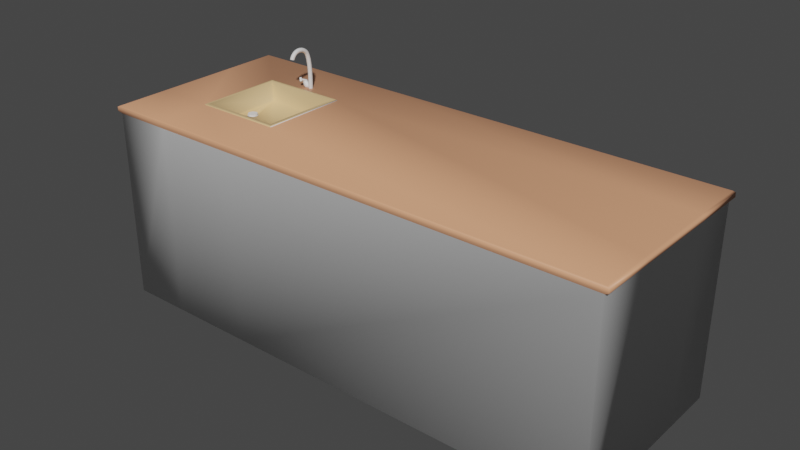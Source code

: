# Source: kitchen_unit.blend  (saved by Blender 2.80.54; exported with 4.5.12 LTS)
import bpy
from mathutils import Matrix  # noqa: F401  (used for matrix-valued properties, if any)

bpy.ops.wm.read_factory_settings(use_empty=True)
scene = bpy.context.scene
scene.name = 'Scene'

# ---- collections
col_collection = bpy.data.collections.new('Collection'); scene.collection.children.link(col_collection)

# ---- materials (node trees are filled in below, after node groups)
mat_kitchenunittop = bpy.data.materials.new('KitchenUnitTop')
mat_kitchenunittop.alpha_threshold = 0.0
mat_kitchenunittop.use_transparent_shadow = False
mat_kitchenunittop.roughness = 0.5
mat_kitchenunittop.line_color = (0.0, 0.0, 0.0, 1.0)
mat_kitchenunitbottom = bpy.data.materials.new('KitchenUnitBottom')
mat_kitchenunitbottom.use_transparent_shadow = False
mat_kitchenunitbottom.roughness = 0.25
mat_washbasin = bpy.data.materials.new('WashBasin')
mat_washbasin.use_transparent_shadow = False
mat_washbasin.roughness = 0.25
mat_armature = bpy.data.materials.new('Armature')
mat_armature.use_transparent_shadow = False
mat_armature.roughness = 0.25

# ---- material node trees
mat_kitchenunittop.use_nodes = True; mat_kitchenunittop.node_tree.nodes.clear()
_N = mat_kitchenunittop.node_tree.nodes; _L = mat_kitchenunittop.node_tree.links
n0 = _N.new('ShaderNodeOutputMaterial'); n0.name = 'Material Output'; n0.location = (300, 300)
n1 = _N.new('ShaderNodeBsdfPrincipled'); n1.name = 'Principled BSDF'; n1.location = (10, 300)
n1.distribution = 'GGX'
n1.subsurface_method = 'BURLEY'
n1.inputs[0].default_value = (0.8, 0.3707, 0.2039, 1.0)
n1.inputs[3].default_value = 1.45
_L.new(n1.outputs[0], n0.inputs[0])
n0.is_active_output = True
mat_kitchenunitbottom.use_nodes = True; mat_kitchenunitbottom.node_tree.nodes.clear()
_N = mat_kitchenunitbottom.node_tree.nodes; _L = mat_kitchenunitbottom.node_tree.links
n0 = _N.new('ShaderNodeOutputMaterial'); n0.name = 'Material Output'; n0.location = (300, 300)
n1 = _N.new('ShaderNodeBsdfPrincipled'); n1.name = 'Principled BSDF'; n1.location = (10, 300)
n1.distribution = 'GGX'
n1.subsurface_method = 'BURLEY'
n1.inputs[3].default_value = 1.45
_L.new(n1.outputs[0], n0.inputs[0])
n0.is_active_output = True
mat_washbasin.use_nodes = True; mat_washbasin.node_tree.nodes.clear()
_N = mat_washbasin.node_tree.nodes; _L = mat_washbasin.node_tree.links
n0 = _N.new('ShaderNodeOutputMaterial'); n0.name = 'Material Output'; n0.location = (300, 300)
n1 = _N.new('ShaderNodeBsdfPrincipled'); n1.name = 'Principled BSDF'; n1.location = (10, 300)
n1.distribution = 'GGX'
n1.subsurface_method = 'BURLEY'
n1.inputs[0].default_value = (0.8, 0.5384, 0.2642, 1.0)
n1.inputs[3].default_value = 1.45
_L.new(n1.outputs[0], n0.inputs[0])
n0.is_active_output = True
mat_armature.use_nodes = True; mat_armature.node_tree.nodes.clear()
_N = mat_armature.node_tree.nodes; _L = mat_armature.node_tree.links
n0 = _N.new('ShaderNodeOutputMaterial'); n0.name = 'Material Output'; n0.location = (300, 300)
n1 = _N.new('ShaderNodeBsdfPrincipled'); n1.name = 'Principled BSDF'; n1.location = (10, 300)
n1.distribution = 'GGX'
n1.subsurface_method = 'BURLEY'
n1.inputs[3].default_value = 1.45
_L.new(n1.outputs[0], n0.inputs[0])
n0.is_active_output = True

# ---- world
world_world = bpy.data.worlds.new('World'); scene.world = world_world
world_world.use_nodes = True; world_world.node_tree.nodes.clear()
_N = world_world.node_tree.nodes; _L = world_world.node_tree.links
n0 = _N.new('ShaderNodeOutputWorld'); n0.name = 'World Output'; n0.location = (300, 300)
n1 = _N.new('ShaderNodeBackground'); n1.name = 'Background'; n1.location = (10, 300)
n1.inputs[0].default_value = (0.05088, 0.05088, 0.05088, 1.0)
_L.new(n1.outputs[0], n0.inputs[0])
n0.is_active_output = True
world_world.color = (0.05088, 0.05088, 0.05088)
world_world.use_sun_shadow = False
world_world.sun_shadow_jitter_overblur = 0.0

# ---- meshes
me_cube = bpy.data.meshes.new('Cube')
me_cube.from_pydata([(1.0, 1.0, 1.0), (1.0, 1.0, -1.0), (1.0, -1.0, 1.0), (1.0, -1.0, -1.0), (-1.0, 1.0, 1.0), (-1.0, 1.0, -1.0), (-1.0, -1.0, 1.0), (-1.0, -1.0, -1.0), (1.015, 1.015, -1.023), (1.015, -1.015, -1.023), (-1.015, 1.015, -1.023), (-1.015, -1.015, -1.023), (1.015, 1.015, -1.067), (1.015, -1.015, -1.067), (-1.015, 1.015, -1.067), (-1.015, -1.015, -1.067), (1.006, 1.006, -1.078), (1.006, -1.006, -1.078), (-1.006, 1.006, -1.078), (-1.006, -1.006, -1.078), (0.7726, 1.0, -1.0), (0.4394, 1.0, -1.0), (0.7726, -1.0, 1.0), (0.4394, -1.0, 1.0), (0.4394, -1.0, -1.0), (0.7726, -1.0, -1.0), (0.4394, 1.0, 1.0), (0.7726, 1.0, 1.0), (0.7841, 1.015, -1.023), (0.441, 1.015, -1.023), (0.441, -1.015, -1.023), (0.7841, -1.015, -1.023), (0.7841, 1.015, -1.067), (0.441, 1.015, -1.067), (0.441, -1.015, -1.067), (0.7841, -1.015, -1.067), (0.7771, 1.006, -1.078), (0.44, 1.006, -1.078), (0.44, -1.006, -1.078), (0.7771, -1.006, -1.078), (-1.0, 0.455, -1.0), (-1.0, -0.455, -1.0), (1.0, 0.455, 1.0), (1.0, -0.455, 1.0), (-1.0, -0.455, 1.0), (-1.0, 0.455, 1.0), (1.0, -0.455, -1.0), (1.0, 0.455, -1.0), (-1.015, 0.46, -1.023), (-1.015, -0.46, -1.023), (1.015, -0.46, -1.023), (1.015, 0.46, -1.023), (-1.015, 0.46, -1.067), (-1.015, -0.46, -1.067), (1.015, -0.46, -1.067), (1.015, 0.46, -1.067), (-1.006, 0.457, -1.078), (-1.006, -0.457, -1.078), (1.006, -0.457, -1.078), (1.006, 0.457, -1.078), (0.44, 0.457, -1.078), (0.44, -0.457, -1.078), (0.7771, 0.457, -1.078), (0.7771, -0.457, -1.078), (0.7726, 0.455, 1.0), (0.7726, -0.455, 1.0), (0.4394, 0.455, 1.0), (0.4394, -0.455, 1.0), (0.44, 0.457, -1.085), (0.44, -0.457, -1.085), (0.7771, 0.457, -1.085), (0.7771, -0.457, -1.085), (0.4424, 0.4504, -1.087), (0.4424, -0.4504, -1.087), (0.7747, 0.4504, -1.087), (0.7747, -0.4504, -1.087), (0.4542, 0.4185, -1.087), (0.4542, -0.4185, -1.087), (0.7629, 0.4185, -1.087), (0.7629, -0.4185, -1.087), (0.4542, 0.4185, -0.8748), (0.4542, -0.4185, -0.8748), (0.7629, 0.4185, -0.8748), (0.7629, -0.4185, -0.8748)], [], [(67, 44, 6, 23), (24, 23, 6, 7), (40, 45, 4, 5), (20, 1, 8, 28), (46, 43, 2, 3), (20, 27, 0, 1), (48, 10, 14, 52), (24, 7, 11, 30), (40, 5, 10, 48), (46, 3, 9, 50), (54, 13, 17, 58), (50, 9, 13, 54), (28, 8, 12, 32), (30, 11, 15, 34), (63, 58, 17, 39), (32, 12, 16, 36), (34, 15, 19, 38), (52, 14, 18, 56), (13, 35, 39, 17), (35, 34, 38, 39), (14, 33, 37, 18), (33, 32, 36, 37), (57, 61, 38, 19), (61, 63, 39, 38), (9, 31, 35, 13), (31, 30, 34, 35), (10, 29, 33, 14), (29, 28, 32, 33), (3, 25, 31, 9), (25, 24, 30, 31), (5, 4, 26, 21), (21, 26, 27, 20), (5, 21, 29, 10), (21, 20, 28, 29), (3, 2, 22, 25), (25, 22, 23, 24), (43, 65, 22, 2), (65, 67, 23, 22), (27, 26, 66, 64), (64, 66, 67, 65), (0, 27, 64, 42), (42, 64, 65, 43), (37, 36, 62, 60), (63, 61, 69, 71), (18, 37, 60, 56), (56, 60, 61, 57), (15, 53, 57, 19), (53, 52, 56, 57), (36, 16, 59, 62), (62, 59, 58, 63), (8, 51, 55, 12), (51, 50, 54, 55), (12, 55, 59, 16), (55, 54, 58, 59), (1, 47, 51, 8), (47, 46, 50, 51), (7, 41, 49, 11), (41, 40, 48, 49), (11, 49, 53, 15), (49, 48, 52, 53), (1, 0, 42, 47), (47, 42, 43, 46), (7, 6, 44, 41), (41, 44, 45, 40), (26, 4, 45, 66), (66, 45, 44, 67), (70, 71, 75, 74), (62, 63, 71, 70), (61, 60, 68, 69), (60, 62, 70, 68), (72, 74, 78, 76), (68, 70, 74, 72), (69, 68, 72, 73), (71, 69, 73, 75), (79, 77, 81, 83), (73, 72, 76, 77), (75, 73, 77, 79), (74, 75, 79, 78), (80, 82, 83, 81), (78, 79, 83, 82), (76, 78, 82, 80), (77, 76, 80, 81)])
me_cube.polygons.foreach_set('use_smooth', [True] * 82)
me_cube.polygons.foreach_set('material_index', [1, 1, 1, 0, 1, 1, 0, 0, 0, 0, 0, 0, 0, 0, 0, 0, 0, 0, 0, 0, 0, 0, 0, 0, 0, 0, 0, 0, 0, 0, 1, 1, 0, 0, 1, 1, 1, 1, 1, 1, 1, 1, 0, 1, 0, 0, 0, 0, 0, 0, 0, 0, 0, 0, 0, 0, 0, 0, 0, 0, 1, 1, 1, 1, 1, 1, 2, 0, 1, 2, 2, 2, 2, 2, 2, 2, 2, 2, 2, 2, 0, 2])
_uv = me_cube.uv_layers.new(name='UVMap')
_uv.uv.foreach_set('vector', [0.4868, 0.1667, 0.625, 0.1667, 0.625, 0.25, 0.4868, 0.25, 0.375, 0.3618, 0.625, 0.3618, 0.625, 0.5, 0.375, 0.5, 0.375, 0.6667, 0.625, 0.6667, 0.625, 0.75, 0.375, 0.75, 0.625, 0.7216, 0.625, 0.75, 0.625, 0.75, 0.625, 0.7216, 0.125, 0.6667, 0.375, 0.6667, 0.375, 0.75, 0.125, 0.75, 0.625, 0.7216, 0.875, 0.7216, 0.875, 0.75, 0.625, 0.75, 0.375, 0.6667, 0.375, 0.75, 0.375, 0.75, 0.375, 0.6667, 0.375, 0.3618, 0.375, 0.5, 0.375, 0.5, 0.375, 0.3618, 0.375, 0.6667, 0.375, 0.75, 0.375, 0.75, 0.375, 0.6667, 0.125, 0.6667, 0.125, 0.75, 0.125, 0.75, 0.125, 0.6667, 0.125, 0.6667, 0.125, 0.75, 0.125, 0.75, 0.125, 0.6667, 0.125, 0.6667, 0.125, 0.75, 0.125, 0.75, 0.125, 0.6667, 0.625, 0.7216, 0.625, 0.75, 0.625, 0.75, 0.625, 0.7216, 0.375, 0.3618, 0.375, 0.5, 0.375, 0.5, 0.375, 0.3618, 0.5966, 0.9167, 0.625, 0.9167, 0.625, 1.0, 0.5966, 1.0, 0.625, 0.7216, 0.625, 0.75, 0.625, 0.75, 0.625, 0.7216, 0.375, 0.3618, 0.375, 0.5, 0.375, 0.5, 0.375, 0.3618, 0.375, 0.6667, 0.375, 0.75, 0.375, 0.75, 0.375, 0.6667, 0.375, 0.25, 0.375, 0.2784, 0.375, 0.2784, 0.375, 0.25, 0.375, 0.2784, 0.375, 0.3618, 0.375, 0.3618, 0.375, 0.2784, 0.625, 0.5, 0.625, 0.6382, 0.625, 0.6382, 0.625, 0.5, 0.625, 0.6382, 0.625, 0.7216, 0.625, 0.7216, 0.625, 0.6382, 0.375, 0.9167, 0.5132, 0.9167, 0.5132, 1.0, 0.375, 1.0, 0.5132, 0.9167, 0.5966, 0.9167, 0.5966, 1.0, 0.5132, 1.0, 0.375, 0.25, 0.375, 0.2784, 0.375, 0.2784, 0.375, 0.25, 0.375, 0.2784, 0.375, 0.3618, 0.375, 0.3618, 0.375, 0.2784, 0.625, 0.5, 0.625, 0.6382, 0.625, 0.6382, 0.625, 0.5, 0.625, 0.6382, 0.625, 0.7216, 0.625, 0.7216, 0.625, 0.6382, 0.375, 0.25, 0.375, 0.2784, 0.375, 0.2784, 0.375, 0.25, 0.375, 0.2784, 0.375, 0.3618, 0.375, 0.3618, 0.375, 0.2784, 0.625, 0.5, 0.875, 0.5, 0.875, 0.6382, 0.625, 0.6382, 0.625, 0.6382, 0.875, 0.6382, 0.875, 0.7216, 0.625, 0.7216, 0.625, 0.5, 0.625, 0.6382, 0.625, 0.6382, 0.625, 0.5, 0.625, 0.6382, 0.625, 0.7216, 0.625, 0.7216, 0.625, 0.6382, 0.375, 0.25, 0.625, 0.25, 0.625, 0.2784, 0.375, 0.2784, 0.375, 0.2784, 0.625, 0.2784, 0.625, 0.3618, 0.375, 0.3618, 0.375, 0.1667, 0.4034, 0.1667, 0.4034, 0.25, 0.375, 0.25, 0.4034, 0.1667, 0.4868, 0.1667, 0.4868, 0.25, 0.4034, 0.25, 0.4034, 0.0, 0.4868, 0.0, 0.4868, 0.08333, 0.4034, 0.08333, 0.4034, 0.08333, 0.4868, 0.08333, 0.4868, 0.1667, 0.4034, 0.1667, 0.375, 0.0, 0.4034, 0.0, 0.4034, 0.08333, 0.375, 0.08333, 0.375, 0.08333, 0.4034, 0.08333, 0.4034, 0.1667, 0.375, 0.1667, 0.5132, 0.75, 0.5966, 0.75, 0.5966, 0.8333, 0.5132, 0.8333, 0.5966, 0.9167, 0.5132, 0.9167, 0.5132, 0.9167, 0.5966, 0.9167, 0.375, 0.75, 0.5132, 0.75, 0.5132, 0.8333, 0.375, 0.8333, 0.375, 0.8333, 0.5132, 0.8333, 0.5132, 0.9167, 0.375, 0.9167, 0.375, 0.5, 0.375, 0.5833, 0.375, 0.5833, 0.375, 0.5, 0.375, 0.5833, 0.375, 0.6667, 0.375, 0.6667, 0.375, 0.5833, 0.5966, 0.75, 0.625, 0.75, 0.625, 0.8333, 0.5966, 0.8333, 0.5966, 0.8333, 0.625, 0.8333, 0.625, 0.9167, 0.5966, 0.9167, 0.125, 0.5, 0.125, 0.5833, 0.125, 0.5833, 0.125, 0.5, 0.125, 0.5833, 0.125, 0.6667, 0.125, 0.6667, 0.125, 0.5833, 0.125, 0.5, 0.125, 0.5833, 0.125, 0.5833, 0.125, 0.5, 0.125, 0.5833, 0.125, 0.6667, 0.125, 0.6667, 0.125, 0.5833, 0.125, 0.5, 0.125, 0.5833, 0.125, 0.5833, 0.125, 0.5, 0.125, 0.5833, 0.125, 0.6667, 0.125, 0.6667, 0.125, 0.5833, 0.375, 0.5, 0.375, 0.5833, 0.375, 0.5833, 0.375, 0.5, 0.375, 0.5833, 0.375, 0.6667, 0.375, 0.6667, 0.375, 0.5833, 0.375, 0.5, 0.375, 0.5833, 0.375, 0.5833, 0.375, 0.5, 0.375, 0.5833, 0.375, 0.6667, 0.375, 0.6667, 0.375, 0.5833, 0.125, 0.5, 0.375, 0.5, 0.375, 0.5833, 0.125, 0.5833, 0.125, 0.5833, 0.375, 0.5833, 0.375, 0.6667, 0.125, 0.6667, 0.375, 0.5, 0.625, 0.5, 0.625, 0.5833, 0.375, 0.5833, 0.375, 0.5833, 0.625, 0.5833, 0.625, 0.6667, 0.375, 0.6667, 0.4868, 0.0, 0.625, 0.0, 0.625, 0.08333, 0.4868, 0.08333, 0.4868, 0.08333, 0.625, 0.08333, 0.625, 0.1667, 0.4868, 0.1667, 0.5966, 0.8333, 0.5966, 0.9167, 0.5966, 0.9167, 0.5966, 0.8333, 0.5966, 0.8333, 0.5966, 0.9167, 0.5966, 0.9167, 0.5966, 0.8333, 0.5132, 0.9167, 0.5132, 0.8333, 0.5132, 0.8333, 0.5132, 0.9167, 0.5132, 0.8333, 0.5966, 0.8333, 0.5966, 0.8333, 0.5132, 0.8333, 0.5132, 0.8333, 0.5966, 0.8333, 0.5966, 0.8333, 0.5132, 0.8333, 0.5132, 0.8333, 0.5966, 0.8333, 0.5966, 0.8333, 0.5132, 0.8333, 0.5132, 0.9167, 0.5132, 0.8333, 0.5132, 0.8333, 0.5132, 0.9167, 0.5966, 0.9167, 0.5132, 0.9167, 0.5132, 0.9167, 0.5966, 0.9167, 0.5966, 0.9167, 0.5132, 0.9167, 0.5132, 0.9167, 0.5966, 0.9167, 0.5132, 0.9167, 0.5132, 0.8333, 0.5132, 0.8333, 0.5132, 0.9167, 0.5966, 0.9167, 0.5132, 0.9167, 0.5132, 0.9167, 0.5966, 0.9167, 0.5966, 0.8333, 0.5966, 0.9167, 0.5966, 0.9167, 0.5966, 0.8333, 0.5132, 0.8333, 0.5966, 0.8333, 0.5966, 0.9167, 0.5132, 0.9167, 0.5966, 0.8333, 0.5966, 0.9167, 0.5966, 0.9167, 0.5966, 0.8333, 0.5132, 0.8333, 0.5966, 0.8333, 0.5966, 0.8333, 0.5132, 0.8333, 0.5132, 0.9167, 0.5132, 0.8333, 0.5132, 0.8333, 0.5132, 0.9167])
me_cube.materials.append(mat_kitchenunittop)
me_cube.materials.append(mat_kitchenunitbottom)
me_cube.materials.append(mat_washbasin)
me_cube.use_remesh_preserve_volume = False
me_cube.use_remesh_preserve_attributes = False
me_cube.use_mirror_vertex_groups = False
me_cube.update()
me_cylinder = bpy.data.meshes.new('Cylinder')
me_cylinder.from_pydata([(0.0, 1.0, -1.0), (0.0, 1.0, 1.0), (0.1951, 0.9808, -1.0), (0.1951, 0.9808, 1.0), (0.3827, 0.9239, -1.0), (0.3827, 0.9239, 1.0), (0.5556, 0.8315, -1.0), (0.5556, 0.8315, 1.0), (0.7071, 0.7071, -1.0), (0.7071, 0.7071, 1.0), (0.8315, 0.5556, -1.0), (0.8315, 0.5556, 1.0), (0.9239, 0.3827, -1.0), (0.9239, 0.3827, 1.0), (0.9808, 0.1951, -1.0), (0.9808, 0.1951, 1.0), (1.0, 7.55e-08, -1.0), (1.0, 7.55e-08, 1.0), (0.9808, -0.1951, -1.0), (0.9808, -0.1951, 1.0), (0.9239, -0.3827, -1.0), (0.9239, -0.3827, 1.0), (0.8315, -0.5556, -1.0), (0.8315, -0.5556, 1.0), (0.7071, -0.7071, -1.0), (0.7071, -0.7071, 1.0), (0.5556, -0.8315, -1.0), (0.5556, -0.8315, 1.0), (0.3827, -0.9239, -1.0), (0.3827, -0.9239, 1.0), (0.1951, -0.9808, -1.0), (0.1951, -0.9808, 1.0), (-3.258e-07, -1.0, -1.0), (-3.258e-07, -1.0, 1.0), (-0.1951, -0.9808, -1.0), (-0.1951, -0.9808, 1.0), (-0.3827, -0.9239, -1.0), (-0.3827, -0.9239, 1.0), (-0.5556, -0.8315, -1.0), (-0.5556, -0.8315, 1.0), (-0.7071, -0.7071, -1.0), (-0.7071, -0.7071, 1.0), (-0.8315, -0.5556, -1.0), (-0.8315, -0.5556, 1.0), (-0.9239, -0.3827, -1.0), (-0.9239, -0.3827, 1.0), (-0.9808, -0.1951, -1.0), (-0.9808, -0.1951, 1.0), (-1.0, 9.656e-07, -1.0), (-1.0, 9.656e-07, 1.0), (-0.9808, 0.1951, -1.0), (-0.9808, 0.1951, 1.0), (-0.9239, 0.3827, -1.0), (-0.9239, 0.3827, 1.0), (-0.8315, 0.5556, -1.0), (-0.8315, 0.5556, 1.0), (-0.7071, 0.7071, -1.0), (-0.7071, 0.7071, 1.0), (-0.5556, 0.8315, -1.0), (-0.5556, 0.8315, 1.0), (-0.3827, 0.9239, -1.0), (-0.3827, 0.9239, 1.0), (-0.1951, 0.9808, -1.0), (-0.1951, 0.9808, 1.0)], [], [(0, 1, 3, 2), (2, 3, 5, 4), (4, 5, 7, 6), (6, 7, 9, 8), (8, 9, 11, 10), (10, 11, 13, 12), (12, 13, 15, 14), (14, 15, 17, 16), (16, 17, 19, 18), (18, 19, 21, 20), (20, 21, 23, 22), (22, 23, 25, 24), (24, 25, 27, 26), (26, 27, 29, 28), (28, 29, 31, 30), (30, 31, 33, 32), (32, 33, 35, 34), (34, 35, 37, 36), (36, 37, 39, 38), (38, 39, 41, 40), (40, 41, 43, 42), (42, 43, 45, 44), (44, 45, 47, 46), (46, 47, 49, 48), (48, 49, 51, 50), (50, 51, 53, 52), (52, 53, 55, 54), (54, 55, 57, 56), (56, 57, 59, 58), (58, 59, 61, 60), (3, 1, 63, 61, 59, 57, 55, 53, 51, 49, 47, 45, 43, 41, 39, 37, 35, 33, 31, 29, 27, 25, 23, 21, 19, 17, 15, 13, 11, 9, 7, 5), (60, 61, 63, 62), (62, 63, 1, 0), (0, 2, 4, 6, 8, 10, 12, 14, 16, 18, 20, 22, 24, 26, 28, 30, 32, 34, 36, 38, 40, 42, 44, 46, 48, 50, 52, 54, 56, 58, 60, 62)])
_uv = me_cylinder.uv_layers.new(name='UVMap')
_uv.uv.foreach_set('vector', [1.0, 0.5, 1.0, 1.0, 0.9688, 1.0, 0.9688, 0.5, 0.9688, 0.5, 0.9688, 1.0, 0.9375, 1.0, 0.9375, 0.5, 0.9375, 0.5, 0.9375, 1.0, 0.9062, 1.0, 0.9062, 0.5, 0.9062, 0.5, 0.9062, 1.0, 0.875, 1.0, 0.875, 0.5, 0.875, 0.5, 0.875, 1.0, 0.8438, 1.0, 0.8438, 0.5, 0.8438, 0.5, 0.8438, 1.0, 0.8125, 1.0, 0.8125, 0.5, 0.8125, 0.5, 0.8125, 1.0, 0.7812, 1.0, 0.7812, 0.5, 0.7812, 0.5, 0.7812, 1.0, 0.75, 1.0, 0.75, 0.5, 0.75, 0.5, 0.75, 1.0, 0.7188, 1.0, 0.7188, 0.5, 0.7188, 0.5, 0.7188, 1.0, 0.6875, 1.0, 0.6875, 0.5, 0.6875, 0.5, 0.6875, 1.0, 0.6562, 1.0, 0.6562, 0.5, 0.6562, 0.5, 0.6562, 1.0, 0.625, 1.0, 0.625, 0.5, 0.625, 0.5, 0.625, 1.0, 0.5938, 1.0, 0.5938, 0.5, 0.5938, 0.5, 0.5938, 1.0, 0.5625, 1.0, 0.5625, 0.5, 0.5625, 0.5, 0.5625, 1.0, 0.5312, 1.0, 0.5312, 0.5, 0.5312, 0.5, 0.5312, 1.0, 0.5, 1.0, 0.5, 0.5, 0.5, 0.5, 0.5, 1.0, 0.4688, 1.0, 0.4688, 0.5, 0.4688, 0.5, 0.4688, 1.0, 0.4375, 1.0, 0.4375, 0.5, 0.4375, 0.5, 0.4375, 1.0, 0.4062, 1.0, 0.4062, 0.5, 0.4062, 0.5, 0.4062, 1.0, 0.375, 1.0, 0.375, 0.5, 0.375, 0.5, 0.375, 1.0, 0.3438, 1.0, 0.3438, 0.5, 0.3438, 0.5, 0.3438, 1.0, 0.3125, 1.0, 0.3125, 0.5, 0.3125, 0.5, 0.3125, 1.0, 0.2812, 1.0, 0.2812, 0.5, 0.2812, 0.5, 0.2812, 1.0, 0.25, 1.0, 0.25, 0.5, 0.25, 0.5, 0.25, 1.0, 0.2188, 1.0, 0.2188, 0.5, 0.2188, 0.5, 0.2188, 1.0, 0.1875, 1.0, 0.1875, 0.5, 0.1875, 0.5, 0.1875, 1.0, 0.1562, 1.0, 0.1562, 0.5, 0.1562, 0.5, 0.1562, 1.0, 0.125, 1.0, 0.125, 0.5, 0.125, 0.5, 0.125, 1.0, 0.09375, 1.0, 0.09375, 0.5, 0.09375, 0.5, 0.09375, 1.0, 0.0625, 1.0, 0.0625, 0.5, 0.2968, 0.4854, 0.25, 0.49, 0.2032, 0.4854, 0.1582, 0.4717, 0.1167, 0.4496, 0.08029, 0.4197, 0.05045, 0.3833, 0.02827, 0.3418, 0.01461, 0.2968, 0.01, 0.25, 0.01461, 0.2032, 0.02827, 0.1582, 0.05045, 0.1167, 0.08029, 0.08029, 0.1167, 0.05045, 0.1582, 0.02827, 0.2032, 0.01461, 0.25, 0.01, 0.2968, 0.01461, 0.3418, 0.02827, 0.3833, 0.05045, 0.4197, 0.08029, 0.4496, 0.1167, 0.4717, 0.1582, 0.4854, 0.2032, 0.49, 0.25, 0.4854, 0.2968, 0.4717, 0.3418, 0.4496, 0.3833, 0.4197, 0.4197, 0.3833, 0.4496, 0.3418, 0.4717, 0.0625, 0.5, 0.0625, 1.0, 0.03125, 1.0, 0.03125, 0.5, 0.03125, 0.5, 0.03125, 1.0, 0.0, 1.0, 0.0, 0.5, 0.75, 0.49, 0.7968, 0.4854, 0.8418, 0.4717, 0.8833, 0.4496, 0.9197, 0.4197, 0.9496, 0.3833, 0.9717, 0.3418, 0.9854, 0.2968, 0.99, 0.25, 0.9854, 0.2032, 0.9717, 0.1582, 0.9496, 0.1167, 0.9197, 0.08029, 0.8833, 0.05045, 0.8418, 0.02827, 0.7968, 0.01461, 0.75, 0.01, 0.7032, 0.01461, 0.6582, 0.02827, 0.6167, 0.05045, 0.5803, 0.08029, 0.5504, 0.1167, 0.5283, 0.1582, 0.5146, 0.2032, 0.51, 0.25, 0.5146, 0.2968, 0.5283, 0.3418, 0.5504, 0.3833, 0.5803, 0.4197, 0.6167, 0.4496, 0.6582, 0.4717, 0.7032, 0.4854])
me_cylinder.use_remesh_preserve_volume = False
me_cylinder.use_remesh_preserve_attributes = False
me_cylinder.use_mirror_vertex_groups = False
me_cylinder.update()
me_cylinder_001 = bpy.data.meshes.new('Cylinder.001')
me_cylinder_001.from_pydata([(0.0, 1.0, -1.0), (0.0, 1.0, -0.2328), (0.1951, 0.9808, -1.0), (0.1951, 0.9808, -0.2328), (0.3827, 0.9239, -1.0), (0.3827, 0.9239, -0.2328), (0.5556, 0.8315, -1.0), (0.5556, 0.8315, -0.2328), (0.7071, 0.7071, -1.0), (0.7071, 0.7071, -0.2328), (0.8315, 0.5556, -1.0), (0.8315, 0.5556, -0.2328), (0.9239, 0.3827, -1.0), (0.9239, 0.3827, -0.2328), (0.9808, 0.1951, -1.0), (0.9808, 0.1951, -0.2328), (1.0, 7.55e-08, -1.0), (1.0, 7.55e-08, -0.2328), (0.9808, -0.1951, -1.0), (0.9808, -0.1951, -0.2328), (0.9239, -0.3827, -1.0), (0.9239, -0.3827, -0.2328), (0.8315, -0.5556, -1.0), (0.8315, -0.5556, -0.2328), (0.7071, -0.7071, -1.0), (0.7071, -0.7071, -0.2328), (0.5556, -0.8315, -1.0), (0.5556, -0.8315, -0.2328), (0.3827, -0.9239, -1.0), (0.3827, -0.9239, -0.2328), (0.1951, -0.9808, -1.0), (0.1951, -0.9808, -0.2328), (-3.258e-07, -1.0, -1.0), (-3.258e-07, -1.0, -0.2328), (-0.1951, -0.9808, -1.0), (-0.1951, -0.9808, -0.2328), (-0.3827, -0.9239, -1.0), (-0.3827, -0.9239, -0.2328), (-0.5556, -0.8315, -1.0), (-0.5556, -0.8315, -0.2328), (-0.7071, -0.7071, -1.0), (-0.7071, -0.7071, -0.2328), (-0.8315, -0.5556, -1.0), (-0.8315, -0.5556, -0.2328), (-0.9239, -0.3827, -1.0), (-0.9239, -0.3827, -0.2328), (-0.9808, -0.1951, -1.0), (-0.9808, -0.1951, -0.2328), (-1.0, 9.656e-07, -1.0), (-1.0, 9.656e-07, -0.2328), (-0.9808, 0.1951, -1.0), (-0.9808, 0.1951, -0.2328), (-0.9239, 0.3827, -1.0), (-0.9239, 0.3827, -0.2328), (-0.8315, 0.5556, -1.0), (-0.8315, 0.5556, -0.2328), (-0.7071, 0.7071, -1.0), (-0.7071, 0.7071, -0.2328), (-0.5556, 0.8315, -1.0), (-0.5556, 0.8315, -0.2328), (-0.3827, 0.9239, -1.0), (-0.3827, 0.9239, -0.2328), (-0.1951, 0.9808, -1.0), (-0.1951, 0.9808, -0.2328), (7.257e-08, 0.981, 0.4217), (0.1914, 0.9621, 0.4217), (0.3754, 0.9063, 0.4217), (0.545, 0.8157, 0.4217), (0.6937, 0.6937, 0.4217), (0.8157, 0.545, 0.4217), (0.9063, 0.3754, 0.4217), (0.9621, 0.1914, 0.4217), (0.981, 8.019e-08, 0.4217), (0.9621, -0.1914, 0.4217), (0.9063, -0.3754, 0.4217), (0.8157, -0.545, 0.4217), (0.6937, -0.6937, 0.4217), (0.545, -0.8157, 0.4217), (0.3754, -0.9063, 0.4217), (0.1914, -0.9621, 0.4217), (-2.471e-07, -0.981, 0.4217), (-0.1914, -0.9621, 0.4217), (-0.3754, -0.9063, 0.4217), (-0.545, -0.8157, 0.4217), (-0.6937, -0.6937, 0.4217), (-0.8157, -0.545, 0.4217), (-0.9063, -0.3754, 0.4217), (-0.9621, -0.1914, 0.4217), (-0.981, 9.534e-07, 0.4217), (-0.9621, 0.1914, 0.4217), (-0.9063, 0.3754, 0.4217), (-0.8157, 0.545, 0.4217), (-0.6937, 0.6937, 0.4217), (-0.545, 0.8157, 0.4217), (-0.3754, 0.9063, 0.4217), (-0.1914, 0.9621, 0.4217)], [], [(0, 1, 3, 2), (2, 3, 5, 4), (4, 5, 7, 6), (6, 7, 9, 8), (8, 9, 11, 10), (10, 11, 13, 12), (12, 13, 15, 14), (14, 15, 17, 16), (16, 17, 19, 18), (18, 19, 21, 20), (20, 21, 23, 22), (22, 23, 25, 24), (24, 25, 27, 26), (26, 27, 29, 28), (28, 29, 31, 30), (30, 31, 33, 32), (32, 33, 35, 34), (34, 35, 37, 36), (36, 37, 39, 38), (38, 39, 41, 40), (40, 41, 43, 42), (42, 43, 45, 44), (44, 45, 47, 46), (46, 47, 49, 48), (48, 49, 51, 50), (50, 51, 53, 52), (52, 53, 55, 54), (54, 55, 57, 56), (56, 57, 59, 58), (58, 59, 61, 60), (9, 7, 67, 68), (60, 61, 63, 62), (62, 63, 1, 0), (0, 2, 4, 6, 8, 10, 12, 14, 16, 18, 20, 22, 24, 26, 28, 30, 32, 34, 36, 38, 40, 42, 44, 46, 48, 50, 52, 54, 56, 58, 60, 62), (65, 64, 95, 94, 93, 92, 91, 90, 89, 88, 87, 86, 85, 84, 83, 82, 81, 80, 79, 78, 77, 76, 75, 74, 73, 72, 71, 70, 69, 68, 67, 66), (27, 25, 76, 77), (45, 43, 85, 86), (63, 61, 94, 95), (19, 17, 72, 73), (37, 35, 81, 82), (55, 53, 90, 91), (11, 9, 68, 69), (29, 27, 77, 78), (47, 45, 86, 87), (3, 1, 64, 65), (1, 63, 95, 64), (21, 19, 73, 74), (39, 37, 82, 83), (57, 55, 91, 92), (13, 11, 69, 70), (31, 29, 78, 79), (49, 47, 87, 88), (5, 3, 65, 66), (23, 21, 74, 75), (41, 39, 83, 84), (59, 57, 92, 93), (15, 13, 70, 71), (33, 31, 79, 80), (51, 49, 88, 89), (7, 5, 66, 67), (25, 23, 75, 76), (43, 41, 84, 85), (61, 59, 93, 94), (17, 15, 71, 72), (35, 33, 80, 81), (53, 51, 89, 90)])
me_cylinder_001.polygons.foreach_set('use_smooth', [True] * 66)
_uv = me_cylinder_001.uv_layers.new(name='UVMap')
_uv.uv.foreach_set('vector', [1.0, 0.5, 1.0, 1.0, 0.9688, 1.0, 0.9688, 0.5, 0.9688, 0.5, 0.9688, 1.0, 0.9375, 1.0, 0.9375, 0.5, 0.9375, 0.5, 0.9375, 1.0, 0.9062, 1.0, 0.9062, 0.5, 0.9062, 0.5, 0.9062, 1.0, 0.875, 1.0, 0.875, 0.5, 0.875, 0.5, 0.875, 1.0, 0.8438, 1.0, 0.8438, 0.5, 0.8438, 0.5, 0.8438, 1.0, 0.8125, 1.0, 0.8125, 0.5, 0.8125, 0.5, 0.8125, 1.0, 0.7812, 1.0, 0.7812, 0.5, 0.7812, 0.5, 0.7812, 1.0, 0.75, 1.0, 0.75, 0.5, 0.75, 0.5, 0.75, 1.0, 0.7188, 1.0, 0.7188, 0.5, 0.7188, 0.5, 0.7188, 1.0, 0.6875, 1.0, 0.6875, 0.5, 0.6875, 0.5, 0.6875, 1.0, 0.6562, 1.0, 0.6562, 0.5, 0.6562, 0.5, 0.6562, 1.0, 0.625, 1.0, 0.625, 0.5, 0.625, 0.5, 0.625, 1.0, 0.5938, 1.0, 0.5938, 0.5, 0.5938, 0.5, 0.5938, 1.0, 0.5625, 1.0, 0.5625, 0.5, 0.5625, 0.5, 0.5625, 1.0, 0.5312, 1.0, 0.5312, 0.5, 0.5312, 0.5, 0.5312, 1.0, 0.5, 1.0, 0.5, 0.5, 0.5, 0.5, 0.5, 1.0, 0.4688, 1.0, 0.4688, 0.5, 0.4688, 0.5, 0.4688, 1.0, 0.4375, 1.0, 0.4375, 0.5, 0.4375, 0.5, 0.4375, 1.0, 0.4062, 1.0, 0.4062, 0.5, 0.4062, 0.5, 0.4062, 1.0, 0.375, 1.0, 0.375, 0.5, 0.375, 0.5, 0.375, 1.0, 0.3438, 1.0, 0.3438, 0.5, 0.3438, 0.5, 0.3438, 1.0, 0.3125, 1.0, 0.3125, 0.5, 0.3125, 0.5, 0.3125, 1.0, 0.2812, 1.0, 0.2812, 0.5, 0.2812, 0.5, 0.2812, 1.0, 0.25, 1.0, 0.25, 0.5, 0.25, 0.5, 0.25, 1.0, 0.2188, 1.0, 0.2188, 0.5, 0.2188, 0.5, 0.2188, 1.0, 0.1875, 1.0, 0.1875, 0.5, 0.1875, 0.5, 0.1875, 1.0, 0.1562, 1.0, 0.1562, 0.5, 0.1562, 0.5, 0.1562, 1.0, 0.125, 1.0, 0.125, 0.5, 0.125, 0.5, 0.125, 1.0, 0.09375, 1.0, 0.09375, 0.5, 0.09375, 0.5, 0.09375, 1.0, 0.0625, 1.0, 0.0625, 0.5, 0.875, 1.0, 0.9062, 1.0, 0.9062, 1.0, 0.875, 1.0, 0.0625, 0.5, 0.0625, 1.0, 0.03125, 1.0, 0.03125, 0.5, 0.03125, 0.5, 0.03125, 1.0, 0.0, 1.0, 0.0, 0.5, 0.75, 0.49, 0.7968, 0.4854, 0.8418, 0.4717, 0.8833, 0.4496, 0.9197, 0.4197, 0.9496, 0.3833, 0.9717, 0.3418, 0.9854, 0.2968, 0.99, 0.25, 0.9854, 0.2032, 0.9717, 0.1582, 0.9496, 0.1167, 0.9197, 0.08029, 0.8833, 0.05045, 0.8418, 0.02827, 0.7968, 0.01461, 0.75, 0.01, 0.7032, 0.01461, 0.6582, 0.02827, 0.6167, 0.05045, 0.5803, 0.08029, 0.5504, 0.1167, 0.5283, 0.1582, 0.5146, 0.2032, 0.51, 0.25, 0.5146, 0.2968, 0.5283, 0.3418, 0.5504, 0.3833, 0.5803, 0.4197, 0.6167, 0.4496, 0.6582, 0.4717, 0.7032, 0.4854, 0.2968, 0.4854, 0.25, 0.49, 0.2032, 0.4854, 0.1582, 0.4717, 0.1167, 0.4496, 0.08029, 0.4197, 0.05045, 0.3833, 0.02827, 0.3418, 0.01461, 0.2968, 0.01, 0.25, 0.01461, 0.2032, 0.02827, 0.1582, 0.05045, 0.1167, 0.08029, 0.08029, 0.1167, 0.05045, 0.1582, 0.02827, 0.2032, 0.01461, 0.25, 0.01, 0.2968, 0.01461, 0.3418, 0.02827, 0.3833, 0.05045, 0.4197, 0.08029, 0.4496, 0.1167, 0.4717, 0.1582, 0.4854, 0.2032, 0.49, 0.25, 0.4854, 0.2968, 0.4717, 0.3418, 0.4496, 0.3833, 0.4197, 0.4197, 0.3833, 0.4496, 0.3418, 0.4717, 0.5938, 1.0, 0.625, 1.0, 0.625, 1.0, 0.5938, 1.0, 0.3125, 1.0, 0.3438, 1.0, 0.3438, 1.0, 0.3125, 1.0, 0.03125, 1.0, 0.0625, 1.0, 0.0625, 1.0, 0.03125, 1.0, 0.7188, 1.0, 0.75, 1.0, 0.75, 1.0, 0.7188, 1.0, 0.4375, 1.0, 0.4688, 1.0, 0.4688, 1.0, 0.4375, 1.0, 0.1562, 1.0, 0.1875, 1.0, 0.1875, 1.0, 0.1562, 1.0, 0.8438, 1.0, 0.875, 1.0, 0.875, 1.0, 0.8438, 1.0, 0.5625, 1.0, 0.5938, 1.0, 0.5938, 1.0, 0.5625, 1.0, 0.2812, 1.0, 0.3125, 1.0, 0.3125, 1.0, 0.2812, 1.0, 0.9688, 1.0, 1.0, 1.0, 1.0, 1.0, 0.9688, 1.0, 0.0, 1.0, 0.03125, 1.0, 0.03125, 1.0, 0.0, 1.0, 0.6875, 1.0, 0.7188, 1.0, 0.7188, 1.0, 0.6875, 1.0, 0.4062, 1.0, 0.4375, 1.0, 0.4375, 1.0, 0.4062, 1.0, 0.125, 1.0, 0.1562, 1.0, 0.1562, 1.0, 0.125, 1.0, 0.8125, 1.0, 0.8438, 1.0, 0.8438, 1.0, 0.8125, 1.0, 0.5312, 1.0, 0.5625, 1.0, 0.5625, 1.0, 0.5312, 1.0, 0.25, 1.0, 0.2812, 1.0, 0.2812, 1.0, 0.25, 1.0, 0.9375, 1.0, 0.9688, 1.0, 0.9688, 1.0, 0.9375, 1.0, 0.6562, 1.0, 0.6875, 1.0, 0.6875, 1.0, 0.6562, 1.0, 0.375, 1.0, 0.4062, 1.0, 0.4062, 1.0, 0.375, 1.0, 0.09375, 1.0, 0.125, 1.0, 0.125, 1.0, 0.09375, 1.0, 0.7812, 1.0, 0.8125, 1.0, 0.8125, 1.0, 0.7812, 1.0, 0.5, 1.0, 0.5312, 1.0, 0.5312, 1.0, 0.5, 1.0, 0.2188, 1.0, 0.25, 1.0, 0.25, 1.0, 0.2188, 1.0, 0.9062, 1.0, 0.9375, 1.0, 0.9375, 1.0, 0.9062, 1.0, 0.625, 1.0, 0.6562, 1.0, 0.6562, 1.0, 0.625, 1.0, 0.3438, 1.0, 0.375, 1.0, 0.375, 1.0, 0.3438, 1.0, 0.0625, 1.0, 0.09375, 1.0, 0.09375, 1.0, 0.0625, 1.0, 0.75, 1.0, 0.7812, 1.0, 0.7812, 1.0, 0.75, 1.0, 0.4688, 1.0, 0.5, 1.0, 0.5, 1.0, 0.4688, 1.0, 0.1875, 1.0, 0.2188, 1.0, 0.2188, 1.0, 0.1875, 1.0])
me_cylinder_001.materials.append(mat_armature)
me_cylinder_001.use_remesh_preserve_volume = False
me_cylinder_001.use_remesh_preserve_attributes = False
me_cylinder_001.use_mirror_vertex_groups = False
me_cylinder_001.update()
me_cube_001 = bpy.data.meshes.new('Cube.001')
me_cube_001.from_pydata([(-1.0, -1.0, -1.0), (-1.0, -1.0, 1.0), (-1.0, 1.0, -1.0), (-1.0, 1.0, 1.0), (1.0, -1.0, -1.0), (1.0, -1.0, 1.0), (1.0, 1.0, -1.0), (1.0, 1.0, 1.0)], [], [(0, 1, 3, 2), (2, 3, 7, 6), (6, 7, 5, 4), (4, 5, 1, 0), (2, 6, 4, 0), (7, 3, 1, 5)])
_uv = me_cube_001.uv_layers.new(name='UVMap')
_uv.uv.foreach_set('vector', [0.375, 0.0, 0.625, 0.0, 0.625, 0.25, 0.375, 0.25, 0.375, 0.25, 0.625, 0.25, 0.625, 0.5, 0.375, 0.5, 0.375, 0.5, 0.625, 0.5, 0.625, 0.75, 0.375, 0.75, 0.375, 0.75, 0.625, 0.75, 0.625, 1.0, 0.375, 1.0, 0.125, 0.5, 0.375, 0.5, 0.375, 0.75, 0.125, 0.75, 0.625, 0.5, 0.875, 0.5, 0.875, 0.75, 0.625, 0.75])
me_cube_001.use_remesh_preserve_volume = False
me_cube_001.use_remesh_preserve_attributes = False
me_cube_001.use_mirror_vertex_groups = False
me_cube_001.update()
me_cube_002 = bpy.data.meshes.new('Cube.002')
me_cube_002.from_pydata([(-1.0, -1.0, -1.0), (-1.0, -1.0, 1.0), (-1.0, 1.0, -1.0), (-1.0, 1.0, 1.0), (1.0, -1.0, -1.0), (1.0, -1.0, 1.0), (1.0, 1.0, -1.0), (1.0, 1.0, 1.0)], [], [(0, 1, 3, 2), (2, 3, 7, 6), (6, 7, 5, 4), (4, 5, 1, 0), (2, 6, 4, 0), (7, 3, 1, 5)])
_uv = me_cube_002.uv_layers.new(name='UVMap')
_uv.uv.foreach_set('vector', [0.375, 0.0, 0.625, 0.0, 0.625, 0.25, 0.375, 0.25, 0.375, 0.25, 0.625, 0.25, 0.625, 0.5, 0.375, 0.5, 0.375, 0.5, 0.625, 0.5, 0.625, 0.75, 0.375, 0.75, 0.375, 0.75, 0.625, 0.75, 0.625, 1.0, 0.375, 1.0, 0.125, 0.5, 0.375, 0.5, 0.375, 0.75, 0.125, 0.75, 0.625, 0.5, 0.875, 0.5, 0.875, 0.75, 0.625, 0.75])
me_cube_002.use_remesh_preserve_volume = False
me_cube_002.use_remesh_preserve_attributes = False
me_cube_002.use_mirror_vertex_groups = False
me_cube_002.update()
me_cubeziercurve = bpy.data.meshes.new('CUBezierCurve')
me_cubeziercurve.from_pydata([(-0.1515, -0.3317, -0.04739), (-0.1405, -0.3423, -0.04414), (-0.1255, -0.3461, -0.04297), (-0.1105, -0.3423, -0.04418), (-0.09953, -0.3319, -0.04747), (-0.09549, -0.3175, -0.05194), (-0.09948, -0.3032, -0.0564), (-0.1104, -0.2927, -0.05965), (-0.1254, -0.2888, -0.06083), (-0.1404, -0.2926, -0.05961), (-0.1514, -0.3031, -0.05632), (-0.1555, -0.3174, -0.05185), (-0.1515, -0.3213, -0.02213), (-0.1405, -0.331, -0.01702), (-0.1255, -0.3346, -0.01515), (-0.1105, -0.3311, -0.01702), (-0.09949, -0.3214, -0.02213), (-0.09545, -0.3081, -0.0291), (-0.09945, -0.2948, -0.03608), (-0.1104, -0.2851, -0.04119), (-0.1254, -0.2815, -0.04306), (-0.1404, -0.285, -0.04119), (-0.1514, -0.2947, -0.03608), (-0.1555, -0.308, -0.0291), (-0.1515, -0.307, -3.156e-05), (-0.1405, -0.3156, 0.006778), (-0.1255, -0.3188, 0.009284), (-0.1105, -0.3156, 0.006813), (-0.09949, -0.307, 2.84e-05), (-0.09545, -0.2952, -0.009252), (-0.09945, -0.2834, -0.01854), (-0.1104, -0.2748, -0.02535), (-0.1254, -0.2716, -0.02786), (-0.1404, -0.2748, -0.02539), (-0.1514, -0.2834, -0.0186), (-0.1555, -0.2952, -0.009321), (-0.1515, -0.2892, 0.01865), (-0.1405, -0.2965, 0.02691), (-0.1255, -0.2991, 0.02995), (-0.1105, -0.2965, 0.02697), (-0.09952, -0.2892, 0.01875), (-0.09548, -0.2793, 0.007502), (-0.09948, -0.2694, -0.003761), (-0.1104, -0.2621, -0.01202), (-0.1254, -0.2595, -0.01507), (-0.1404, -0.2621, -0.01208), (-0.1514, -0.2694, -0.003862), (-0.1555, -0.2793, 0.007384), (-0.1515, -0.2687, 0.03372), (-0.1406, -0.2744, 0.04313), (-0.1256, -0.2765, 0.0466), (-0.1106, -0.2744, 0.0432), (-0.09956, -0.2687, 0.03385), (-0.09552, -0.2609, 0.02104), (-0.09951, -0.2531, 0.008219), (-0.1105, -0.2474, -0.001188), (-0.1255, -0.2453, -0.004658), (-0.1405, -0.2474, -0.001261), (-0.1515, -0.2531, 0.008092), (-0.1555, -0.2609, 0.0209), (-0.1516, -0.2459, 0.04505), (-0.1406, -0.2499, 0.05528), (-0.1256, -0.2514, 0.05906), (-0.1106, -0.2499, 0.05536), (-0.09961, -0.2458, 0.04519), (-0.09557, -0.2403, 0.03126), (-0.09955, -0.2347, 0.0173), (-0.1105, -0.2307, 0.007069), (-0.1255, -0.2292, 0.003293), (-0.1405, -0.2307, 0.006989), (-0.1515, -0.2348, 0.01717), (-0.1556, -0.2403, 0.0311), (-0.1516, -0.2213, 0.05253), (-0.1407, -0.2236, 0.06329), (-0.1257, -0.2245, 0.06725), (-0.1107, -0.2236, 0.06337), (-0.09967, -0.2212, 0.05267), (-0.09561, -0.218, 0.03803), (-0.0996, -0.2148, 0.02337), (-0.1106, -0.2125, 0.01261), (-0.1255, -0.2116, 0.008644), (-0.1406, -0.2125, 0.01253), (-0.1516, -0.2149, 0.02323), (-0.1556, -0.2181, 0.03787), (-0.1517, -0.1954, 0.05608), (-0.1407, -0.1961, 0.06707), (-0.1257, -0.1963, 0.07112), (-0.1107, -0.196, 0.06715), (-0.09971, -0.1954, 0.05622), (-0.09566, -0.1945, 0.04125), (-0.09964, -0.1936, 0.02627), (-0.1106, -0.193, 0.01528), (-0.1256, -0.1927, 0.01122), (-0.1406, -0.193, 0.0152), (-0.1516, -0.1937, 0.02613), (-0.1557, -0.1945, 0.04109), (-0.1517, -0.1688, 0.05559), (-0.1408, -0.1677, 0.06656), (-0.1258, -0.1673, 0.0706), (-0.1108, -0.1677, 0.06664), (-0.09974, -0.1687, 0.05573), (-0.09568, -0.1701, 0.04081), (-0.09966, -0.1715, 0.02587), (-0.1106, -0.1726, 0.0149), (-0.1256, -0.173, 0.01086), (-0.1406, -0.1726, 0.01482), (-0.1516, -0.1716, 0.02573), (-0.1557, -0.1702, 0.04065), (-0.1517, -0.1418, 0.05099), (-0.1408, -0.1392, 0.06168), (-0.1258, -0.1382, 0.06562), (-0.1108, -0.1392, 0.06176), (-0.09975, -0.1418, 0.05114), (-0.09569, -0.1454, 0.03659), (-0.09966, -0.149, 0.02202), (-0.1106, -0.1517, 0.01133), (-0.1256, -0.1526, 0.007391), (-0.1406, -0.1517, 0.01125), (-0.1516, -0.149, 0.02188), (-0.1557, -0.1454, 0.03642), (-0.1517, -0.115, 0.04217), (-0.1407, -0.1108, 0.05236), (-0.1257, -0.1093, 0.05612), (-0.1107, -0.1108, 0.05245), (-0.09972, -0.115, 0.04233), (-0.09566, -0.1208, 0.02848), (-0.09964, -0.1265, 0.0146), (-0.1106, -0.1306, 0.004416), (-0.1256, -0.1322, 0.0006548), (-0.1406, -0.1306, 0.004324), (-0.1516, -0.1264, 0.01444), (-0.1557, -0.1207, 0.0283), (-0.1516, -0.08882, 0.02905), (-0.1407, -0.08322, 0.03852), (-0.1257, -0.08118, 0.04203), (-0.1107, -0.08326, 0.03863), (-0.09965, -0.0889, 0.02924), (-0.0956, -0.09658, 0.01636), (-0.09958, -0.1043, 0.003463), (-0.1105, -0.1099, -0.00601), (-0.1255, -0.1119, -0.009516), (-0.1405, -0.1098, -0.006116), (-0.1515, -0.1042, 0.003278), (-0.1556, -0.09649, 0.01615), (-0.1515, -0.06302, 0.0109), (-0.1405, -0.05556, 0.01899), (-0.1255, -0.05285, 0.02199), (-0.1105, -0.05561, 0.0191), (-0.09953, -0.0631, 0.01109), (-0.09549, -0.07332, 0.0001103), (-0.09948, -0.08351, -0.0109), (-0.1104, -0.09097, -0.01899), (-0.1254, -0.09367, -0.02199), (-0.1404, -0.09091, -0.0191), (-0.1514, -0.08343, -0.01109), (-0.1555, -0.07321, -0.00011), (-0.1513, -0.03795, -0.01983), (-0.1404, -0.02859, -0.01408), (-0.1254, -0.02517, -0.01194), (-0.1104, -0.02862, -0.014), (-0.09939, -0.038, -0.01969), (-0.09536, -0.0508, -0.0275), (-0.09937, -0.0636, -0.03533), (-0.1103, -0.07296, -0.04109), (-0.1253, -0.07637, -0.04322), (-0.1403, -0.07293, -0.04117), (-0.1513, -0.06355, -0.03547), (-0.1554, -0.05075, -0.02766), (-0.1513, -0.01888, -0.06316), (-0.1403, -0.008512, -0.05952), (-0.1253, -0.004722, -0.05818), (-0.1103, -0.00852, -0.05948), (-0.0993, -0.01889, -0.06309), (-0.09528, -0.03305, -0.06803), (-0.09929, -0.04721, -0.07298), (-0.1103, -0.05758, -0.07661), (-0.1253, -0.06137, -0.07796), (-0.1403, -0.05757, -0.07666), (-0.1513, -0.0472, -0.07305), (-0.1553, -0.03304, -0.06811), (-0.1512, -0.004879, -0.1158), (-0.1402, 0.005855, -0.1135), (-0.1252, 0.009784, -0.1126), (-0.1102, 0.005854, -0.1135), (-0.09925, -0.00488, -0.1158), (-0.09523, -0.01954, -0.1189), (-0.09925, -0.03421, -0.1221), (-0.1102, -0.04494, -0.1244), (-0.1252, -0.04887, -0.1253), (-0.1402, -0.04494, -0.1244), (-0.1512, -0.03421, -0.1221), (-0.1552, -0.01954, -0.119), (-0.1512, 0.005129, -0.1758), (-0.1402, 0.01601, -0.1743), (-0.1252, 0.02, -0.1737), (-0.1102, 0.01601, -0.1743), (-0.09924, 0.005132, -0.1758), (-0.09522, -0.009732, -0.1778), (-0.09924, -0.0246, -0.1798), (-0.1102, -0.03548, -0.1812), (-0.1252, -0.03946, -0.1818), (-0.1402, -0.03548, -0.1812), (-0.1512, -0.0246, -0.1798), (-0.1552, -0.009736, -0.1778), (-0.1512, 0.01186, -0.2407), (-0.1402, 0.02281, -0.2398), (-0.1252, 0.02682, -0.2395), (-0.1102, 0.02281, -0.2398), (-0.09925, 0.01187, -0.2407), (-0.09523, -0.00308, -0.242), (-0.09925, -0.01803, -0.2432), (-0.1102, -0.02898, -0.2441), (-0.1252, -0.03298, -0.2444), (-0.1402, -0.02898, -0.2441), (-0.1512, -0.01804, -0.2432), (-0.1552, -0.003087, -0.2419), (-0.1512, 0.01593, -0.3084), (-0.1403, 0.0269, -0.3079), (-0.1253, 0.03092, -0.3077), (-0.1103, 0.0269, -0.3079), (-0.09928, 0.01593, -0.3084), (-0.09526, 0.0009483, -0.3091), (-0.09928, -0.01404, -0.3097), (-0.1103, -0.02501, -0.3102), (-0.1253, -0.02903, -0.3104), (-0.1403, -0.02501, -0.3102), (-0.1512, -0.01404, -0.3097), (-0.1553, 0.0009412, -0.309), (-0.1513, 0.01788, -0.3763), (-0.1403, 0.02886, -0.3761), (-0.1253, 0.03288, -0.376), (-0.1103, 0.02886, -0.3761), (-0.09932, 0.01789, -0.3763), (-0.0953, 0.002889, -0.3766), (-0.09932, -0.01211, -0.3768), (-0.1103, -0.02309, -0.377), (-0.1253, -0.02711, -0.3771), (-0.1403, -0.02309, -0.377), (-0.1513, -0.01212, -0.3768), (-0.1553, 0.002882, -0.3765), (-0.1513, 0.01827, -0.442), (-0.1404, 0.02925, -0.442), (-0.1254, 0.03327, -0.442), (-0.1104, 0.02926, -0.442), (-0.09937, 0.01828, -0.442), (-0.09535, 0.003277, -0.442), (-0.09937, -0.01172, -0.4419), (-0.1103, -0.02271, -0.4419), (-0.1253, -0.02673, -0.4419), (-0.1403, -0.02271, -0.4419), (-0.1513, -0.01173, -0.4419), (-0.1554, 0.00327, -0.4419), (-0.1514, 0.01764, -0.503), (-0.1404, 0.02862, -0.5031), (-0.1254, 0.03264, -0.5032), (-0.1104, 0.02862, -0.5032), (-0.09942, 0.01765, -0.503), (-0.0954, 0.002648, -0.5028), (-0.09942, -0.01235, -0.5025), (-0.1104, -0.02333, -0.5024), (-0.1254, -0.02735, -0.5023), (-0.1404, -0.02334, -0.5023), (-0.1514, -0.01236, -0.5025), (-0.1554, 0.00264, -0.5027), (-0.1514, 0.01652, -0.5567), (-0.1404, 0.0275, -0.557), (-0.1254, 0.03152, -0.5571), (-0.1104, 0.02751, -0.557), (-0.09946, 0.01653, -0.5568), (-0.09544, 0.001535, -0.5565), (-0.09946, -0.01346, -0.5561), (-0.1104, -0.02444, -0.5559), (-0.1254, -0.02846, -0.5558), (-0.1404, -0.02444, -0.5558), (-0.1514, -0.01347, -0.5561), (-0.1554, 0.001528, -0.5564), (-0.1515, 0.01547, -0.6008), (-0.1405, 0.02645, -0.601), (-0.1255, 0.03047, -0.6011), (-0.1105, 0.02645, -0.601), (-0.09949, 0.01547, -0.6008), (-0.09547, 0.000476, -0.6005), (-0.09949, -0.01452, -0.6002), (-0.1105, -0.0255, -0.6), (-0.1255, -0.02952, -0.5999), (-0.1405, -0.02551, -0.6), (-0.1515, -0.01453, -0.6002), (-0.1555, 0.0004682, -0.6005), (-0.1515, 0.015, -0.6325), (-0.1405, 0.02598, -0.6325), (-0.1255, 0.03, -0.6325), (-0.1105, 0.02598, -0.6325), (-0.09951, 0.015, -0.6325), (-0.09549, 4.027e-06, -0.6325), (-0.0995, -0.015, -0.6325), (-0.1105, -0.02598, -0.6325), (-0.1255, -0.03, -0.6325), (-0.1405, -0.02598, -0.6325), (-0.1515, -0.015, -0.6325), (-0.1555, -4.031e-06, -0.6325)], [], [(0, 12, 23, 11), (1, 13, 12, 0), (2, 14, 13, 1), (3, 15, 14, 2), (4, 16, 15, 3), (5, 17, 16, 4), (6, 18, 17, 5), (7, 19, 18, 6), (8, 20, 19, 7), (9, 21, 20, 8), (10, 22, 21, 9), (11, 23, 22, 10), (12, 24, 35, 23), (13, 25, 24, 12), (14, 26, 25, 13), (15, 27, 26, 14), (16, 28, 27, 15), (17, 29, 28, 16), (18, 30, 29, 17), (19, 31, 30, 18), (20, 32, 31, 19), (21, 33, 32, 20), (22, 34, 33, 21), (23, 35, 34, 22), (24, 36, 47, 35), (25, 37, 36, 24), (26, 38, 37, 25), (27, 39, 38, 26), (28, 40, 39, 27), (29, 41, 40, 28), (30, 42, 41, 29), (31, 43, 42, 30), (32, 44, 43, 31), (33, 45, 44, 32), (34, 46, 45, 33), (35, 47, 46, 34), (36, 48, 59, 47), (37, 49, 48, 36), (38, 50, 49, 37), (39, 51, 50, 38), (40, 52, 51, 39), (41, 53, 52, 40), (42, 54, 53, 41), (43, 55, 54, 42), (44, 56, 55, 43), (45, 57, 56, 44), (46, 58, 57, 45), (47, 59, 58, 46), (48, 60, 71, 59), (49, 61, 60, 48), (50, 62, 61, 49), (51, 63, 62, 50), (52, 64, 63, 51), (53, 65, 64, 52), (54, 66, 65, 53), (55, 67, 66, 54), (56, 68, 67, 55), (57, 69, 68, 56), (58, 70, 69, 57), (59, 71, 70, 58), (60, 72, 83, 71), (61, 73, 72, 60), (62, 74, 73, 61), (63, 75, 74, 62), (64, 76, 75, 63), (65, 77, 76, 64), (66, 78, 77, 65), (67, 79, 78, 66), (68, 80, 79, 67), (69, 81, 80, 68), (70, 82, 81, 69), (71, 83, 82, 70), (72, 84, 95, 83), (73, 85, 84, 72), (74, 86, 85, 73), (75, 87, 86, 74), (76, 88, 87, 75), (77, 89, 88, 76), (78, 90, 89, 77), (79, 91, 90, 78), (80, 92, 91, 79), (81, 93, 92, 80), (82, 94, 93, 81), (83, 95, 94, 82), (84, 96, 107, 95), (85, 97, 96, 84), (86, 98, 97, 85), (87, 99, 98, 86), (88, 100, 99, 87), (89, 101, 100, 88), (90, 102, 101, 89), (91, 103, 102, 90), (92, 104, 103, 91), (93, 105, 104, 92), (94, 106, 105, 93), (95, 107, 106, 94), (96, 108, 119, 107), (97, 109, 108, 96), (98, 110, 109, 97), (99, 111, 110, 98), (100, 112, 111, 99), (101, 113, 112, 100), (102, 114, 113, 101), (103, 115, 114, 102), (104, 116, 115, 103), (105, 117, 116, 104), (106, 118, 117, 105), (107, 119, 118, 106), (108, 120, 131, 119), (109, 121, 120, 108), (110, 122, 121, 109), (111, 123, 122, 110), (112, 124, 123, 111), (113, 125, 124, 112), (114, 126, 125, 113), (115, 127, 126, 114), (116, 128, 127, 115), (117, 129, 128, 116), (118, 130, 129, 117), (119, 131, 130, 118), (120, 132, 143, 131), (121, 133, 132, 120), (122, 134, 133, 121), (123, 135, 134, 122), (124, 136, 135, 123), (125, 137, 136, 124), (126, 138, 137, 125), (127, 139, 138, 126), (128, 140, 139, 127), (129, 141, 140, 128), (130, 142, 141, 129), (131, 143, 142, 130), (132, 144, 155, 143), (133, 145, 144, 132), (134, 146, 145, 133), (135, 147, 146, 134), (136, 148, 147, 135), (137, 149, 148, 136), (138, 150, 149, 137), (139, 151, 150, 138), (140, 152, 151, 139), (141, 153, 152, 140), (142, 154, 153, 141), (143, 155, 154, 142), (144, 156, 167, 155), (145, 157, 156, 144), (146, 158, 157, 145), (147, 159, 158, 146), (148, 160, 159, 147), (149, 161, 160, 148), (150, 162, 161, 149), (151, 163, 162, 150), (152, 164, 163, 151), (153, 165, 164, 152), (154, 166, 165, 153), (155, 167, 166, 154), (156, 168, 179, 167), (157, 169, 168, 156), (158, 170, 169, 157), (159, 171, 170, 158), (160, 172, 171, 159), (161, 173, 172, 160), (162, 174, 173, 161), (163, 175, 174, 162), (164, 176, 175, 163), (165, 177, 176, 164), (166, 178, 177, 165), (167, 179, 178, 166), (168, 180, 191, 179), (169, 181, 180, 168), (170, 182, 181, 169), (171, 183, 182, 170), (172, 184, 183, 171), (173, 185, 184, 172), (174, 186, 185, 173), (175, 187, 186, 174), (176, 188, 187, 175), (177, 189, 188, 176), (178, 190, 189, 177), (179, 191, 190, 178), (180, 192, 203, 191), (181, 193, 192, 180), (182, 194, 193, 181), (183, 195, 194, 182), (184, 196, 195, 183), (185, 197, 196, 184), (186, 198, 197, 185), (187, 199, 198, 186), (188, 200, 199, 187), (189, 201, 200, 188), (190, 202, 201, 189), (191, 203, 202, 190), (192, 204, 215, 203), (193, 205, 204, 192), (194, 206, 205, 193), (195, 207, 206, 194), (196, 208, 207, 195), (197, 209, 208, 196), (198, 210, 209, 197), (199, 211, 210, 198), (200, 212, 211, 199), (201, 213, 212, 200), (202, 214, 213, 201), (203, 215, 214, 202), (204, 216, 227, 215), (205, 217, 216, 204), (206, 218, 217, 205), (207, 219, 218, 206), (208, 220, 219, 207), (209, 221, 220, 208), (210, 222, 221, 209), (211, 223, 222, 210), (212, 224, 223, 211), (213, 225, 224, 212), (214, 226, 225, 213), (215, 227, 226, 214), (216, 228, 239, 227), (217, 229, 228, 216), (218, 230, 229, 217), (219, 231, 230, 218), (220, 232, 231, 219), (221, 233, 232, 220), (222, 234, 233, 221), (223, 235, 234, 222), (224, 236, 235, 223), (225, 237, 236, 224), (226, 238, 237, 225), (227, 239, 238, 226), (228, 240, 251, 239), (229, 241, 240, 228), (230, 242, 241, 229), (231, 243, 242, 230), (232, 244, 243, 231), (233, 245, 244, 232), (234, 246, 245, 233), (235, 247, 246, 234), (236, 248, 247, 235), (237, 249, 248, 236), (238, 250, 249, 237), (239, 251, 250, 238), (240, 252, 263, 251), (241, 253, 252, 240), (242, 254, 253, 241), (243, 255, 254, 242), (244, 256, 255, 243), (245, 257, 256, 244), (246, 258, 257, 245), (247, 259, 258, 246), (248, 260, 259, 247), (249, 261, 260, 248), (250, 262, 261, 249), (251, 263, 262, 250), (252, 264, 275, 263), (253, 265, 264, 252), (254, 266, 265, 253), (255, 267, 266, 254), (256, 268, 267, 255), (257, 269, 268, 256), (258, 270, 269, 257), (259, 271, 270, 258), (260, 272, 271, 259), (261, 273, 272, 260), (262, 274, 273, 261), (263, 275, 274, 262), (264, 276, 287, 275), (265, 277, 276, 264), (266, 278, 277, 265), (267, 279, 278, 266), (268, 280, 279, 267), (269, 281, 280, 268), (270, 282, 281, 269), (271, 283, 282, 270), (272, 284, 283, 271), (273, 285, 284, 272), (274, 286, 285, 273), (275, 287, 286, 274), (276, 288, 299, 287), (277, 289, 288, 276), (278, 290, 289, 277), (279, 291, 290, 278), (280, 292, 291, 279), (281, 293, 292, 280), (282, 294, 293, 281), (283, 295, 294, 282), (284, 296, 295, 283), (285, 297, 296, 284), (286, 298, 297, 285), (287, 299, 298, 286)])
me_cubeziercurve.polygons.foreach_set('use_smooth', [True] * 288)
_uv = me_cubeziercurve.uv_layers.new(name='UVMap')
_uv.uv.foreach_set('vector', [0.01371, 0.953, 0.0133, 0.9528, 0.01337, 0.9525, 0.01385, 0.9525, 0.01339, 0.9533, 0.01316, 0.9529, 0.0133, 0.9528, 0.01371, 0.953, 0.013, 0.9534, 0.013, 0.953, 0.01316, 0.9529, 0.01339, 0.9533, 0.0126, 0.9533, 0.01282, 0.9529, 0.013, 0.953, 0.013, 0.9534, 0.01228, 0.953, 0.01269, 0.9528, 0.01282, 0.9529, 0.0126, 0.9533, 0.01213, 0.9525, 0.01261, 0.9525, 0.01269, 0.9528, 0.01228, 0.953, 0.01221, 0.952, 0.01263, 0.9522, 0.01261, 0.9525, 0.01213, 0.9525, 0.01252, 0.9516, 0.01277, 0.9519, 0.01263, 0.9522, 0.01221, 0.952, 0.01298, 0.9514, 0.01298, 0.9517, 0.01277, 0.9519, 0.01252, 0.9516, 0.01345, 0.9516, 0.01321, 0.9519, 0.01298, 0.9517, 0.01298, 0.9514, 0.01377, 0.952, 0.01334, 0.9522, 0.01321, 0.9519, 0.01345, 0.9516, 0.01385, 0.9525, 0.01337, 0.9525, 0.01334, 0.9522, 0.01377, 0.952, 0.0133, 0.9528, 0.01312, 0.9528, 0.01314, 0.9525, 0.01337, 0.9525, 0.01316, 0.9529, 0.01307, 0.953, 0.01312, 0.9528, 0.0133, 0.9528, 0.013, 0.953, 0.013, 0.9531, 0.01307, 0.953, 0.01316, 0.9529, 0.01282, 0.9529, 0.01292, 0.953, 0.013, 0.9531, 0.013, 0.953, 0.01269, 0.9528, 0.01287, 0.9528, 0.01292, 0.953, 0.01282, 0.9529, 0.01261, 0.9525, 0.01284, 0.9525, 0.01287, 0.9528, 0.01269, 0.9528, 0.01263, 0.9522, 0.01285, 0.9522, 0.01284, 0.9525, 0.01261, 0.9525, 0.01277, 0.9519, 0.0129, 0.9518, 0.01285, 0.9522, 0.01263, 0.9522, 0.01298, 0.9517, 0.01299, 0.9517, 0.0129, 0.9518, 0.01277, 0.9519, 0.01321, 0.9519, 0.01307, 0.9518, 0.01299, 0.9517, 0.01298, 0.9517, 0.01334, 0.9522, 0.01312, 0.9522, 0.01307, 0.9518, 0.01321, 0.9519, 0.01337, 0.9525, 0.01314, 0.9525, 0.01312, 0.9522, 0.01334, 0.9522, 0.01312, 0.9528, 0.01303, 0.9531, 0.01301, 0.9526, 0.01314, 0.9525, 0.01307, 0.953, 0.01302, 0.9534, 0.01303, 0.9531, 0.01312, 0.9528, 0.013, 0.9531, 0.013, 0.9536, 0.01302, 0.9534, 0.01307, 0.953, 0.01292, 0.953, 0.01297, 0.9534, 0.013, 0.9536, 0.013, 0.9531, 0.01287, 0.9528, 0.01297, 0.9531, 0.01297, 0.9534, 0.01292, 0.953, 0.01284, 0.9525, 0.01298, 0.9526, 0.01297, 0.9531, 0.01287, 0.9528, 0.01285, 0.9522, 0.01299, 0.952, 0.01298, 0.9526, 0.01284, 0.9525, 0.0129, 0.9518, 0.01299, 0.9515, 0.01299, 0.952, 0.01285, 0.9522, 0.01299, 0.9517, 0.01298, 0.9513, 0.01299, 0.9515, 0.0129, 0.9518, 0.01307, 0.9518, 0.01298, 0.9515, 0.01298, 0.9513, 0.01299, 0.9517, 0.01312, 0.9522, 0.01299, 0.952, 0.01298, 0.9515, 0.01307, 0.9518, 0.01314, 0.9525, 0.01301, 0.9526, 0.01299, 0.952, 0.01312, 0.9522, 0.01303, 0.9531, 0.01295, 0.9538, 0.01289, 0.9528, 0.01301, 0.9526, 0.01302, 0.9534, 0.013, 0.9545, 0.01295, 0.9538, 0.01303, 0.9531, 0.013, 0.9536, 0.01301, 0.9548, 0.013, 0.9545, 0.01302, 0.9534, 0.01297, 0.9534, 0.01302, 0.9545, 0.01301, 0.9548, 0.013, 0.9536, 0.01297, 0.9531, 0.01305, 0.9538, 0.01302, 0.9545, 0.01297, 0.9534, 0.01298, 0.9526, 0.0131, 0.9528, 0.01305, 0.9538, 0.01297, 0.9531, 0.01299, 0.952, 0.01311, 0.9517, 0.0131, 0.9528, 0.01298, 0.9526, 0.01299, 0.9515, 0.01306, 0.9508, 0.01311, 0.9517, 0.01299, 0.952, 0.01298, 0.9513, 0.01298, 0.9504, 0.01306, 0.9508, 0.01299, 0.9515, 0.01298, 0.9515, 0.0129, 0.9508, 0.01298, 0.9504, 0.01298, 0.9513, 0.01299, 0.952, 0.01286, 0.9517, 0.0129, 0.9508, 0.01298, 0.9515, 0.01301, 0.9526, 0.01289, 0.9528, 0.01286, 0.9517, 0.01299, 0.952, 0.01295, 0.9538, 0.01283, 0.9552, 0.01272, 0.9529, 0.01289, 0.9528, 0.013, 0.9545, 0.01296, 0.9571, 0.01283, 0.9552, 0.01295, 0.9538, 0.01301, 0.9548, 0.01303, 0.9579, 0.01296, 0.9571, 0.013, 0.9545, 0.01302, 0.9545, 0.01309, 0.9571, 0.01303, 0.9579, 0.01301, 0.9548, 0.01305, 0.9538, 0.01319, 0.9552, 0.01309, 0.9571, 0.01302, 0.9545, 0.0131, 0.9528, 0.01326, 0.9529, 0.01319, 0.9552, 0.01305, 0.9538, 0.01311, 0.9517, 0.01325, 0.9507, 0.01326, 0.9529, 0.0131, 0.9528, 0.01306, 0.9508, 0.01314, 0.9491, 0.01325, 0.9507, 0.01311, 0.9517, 0.01298, 0.9504, 0.01296, 0.9486, 0.01314, 0.9491, 0.01306, 0.9508, 0.0129, 0.9508, 0.0128, 0.9492, 0.01296, 0.9486, 0.01298, 0.9504, 0.01286, 0.9517, 0.0127, 0.9507, 0.0128, 0.9492, 0.0129, 0.9508, 0.01289, 0.9528, 0.01272, 0.9529, 0.0127, 0.9507, 0.01286, 0.9517, 0.01283, 0.9552, 0.01262, 0.9575, 0.01248, 0.9525, 0.01272, 0.9529, 0.01296, 0.9571, 0.01287, 0.9628, 0.01262, 0.9575, 0.01283, 0.9552, 0.01303, 0.9579, 0.01309, 0.9664, 0.01287, 0.9628, 0.01296, 0.9571, 0.01309, 0.9571, 0.01326, 0.9628, 0.01309, 0.9664, 0.01303, 0.9579, 0.01319, 0.9552, 0.01343, 0.9575, 0.01326, 0.9628, 0.01309, 0.9571, 0.01326, 0.9529, 0.0135, 0.9525, 0.01343, 0.9575, 0.01319, 0.9552, 0.01325, 0.9507, 0.01343, 0.9485, 0.0135, 0.9525, 0.01326, 0.9529, 0.01314, 0.9491, 0.01322, 0.9459, 0.01343, 0.9485, 0.01325, 0.9507, 0.01296, 0.9486, 0.01294, 0.945, 0.01322, 0.9459, 0.01314, 0.9491, 0.0128, 0.9492, 0.01267, 0.9459, 0.01294, 0.945, 0.01296, 0.9486, 0.0127, 0.9507, 0.01249, 0.9485, 0.01267, 0.9459, 0.0128, 0.9492, 0.01272, 0.9529, 0.01248, 0.9525, 0.01249, 0.9485, 0.0127, 0.9507, 0.01262, 0.9575, 0.01237, 0.9584, 0.01219, 0.949, 0.01248, 0.9525, 0.01287, 0.9628, 0.01273, 0.9736, 0.01237, 0.9584, 0.01262, 0.9575, 0.01309, 0.9664, 0.01333, 1.0, 0.01273, 0.9736, 0.01287, 0.9628, 0.01326, 0.9628, 0.01355, 0.9736, 0.01333, 1.0, 0.01309, 0.9664, 0.01343, 0.9575, 0.0137, 0.9584, 0.01355, 0.9736, 0.01326, 0.9628, 0.0135, 0.9525, 0.01375, 0.949, 0.0137, 0.9584, 0.01343, 0.9575, 0.01343, 0.9485, 0.01361, 0.9431, 0.01375, 0.949, 0.0135, 0.9525, 0.01322, 0.9459, 0.0133, 0.9397, 0.01361, 0.9431, 0.01343, 0.9485, 0.01294, 0.945, 0.01289, 0.9386, 0.0133, 0.9397, 0.01322, 0.9459, 0.01267, 0.9459, 0.0125, 0.9397, 0.01289, 0.9386, 0.01294, 0.945, 0.01249, 0.9485, 0.01223, 0.9431, 0.0125, 0.9397, 0.01267, 0.9459, 0.01248, 0.9525, 0.01219, 0.949, 0.01223, 0.9431, 0.01249, 0.9485, 0.01237, 0.9584, 0.01166, 0.9407, 0.01154, 0.9358, 0.01219, 0.949, 0.01273, 0.9736, 0.01215, 0.946, 0.01166, 0.9407, 0.01237, 0.9584, 0.01333, 1.0, 0.01298, 0.9495, 0.01215, 0.946, 0.01273, 0.9736, 0.01355, 0.9736, 0.01375, 0.9459, 0.01298, 0.9495, 0.01333, 1.0, 0.0137, 0.9584, 0.01416, 0.9407, 0.01375, 0.9459, 0.01355, 0.9736, 0.01375, 0.949, 0.01421, 0.9357, 0.01416, 0.9407, 0.0137, 0.9584, 0.01361, 0.9431, 0.01394, 0.9318, 0.01421, 0.9357, 0.01375, 0.949, 0.0133, 0.9397, 0.01343, 0.9292, 0.01394, 0.9318, 0.01361, 0.9431, 0.01289, 0.9386, 0.01282, 0.9283, 0.01343, 0.9292, 0.0133, 0.9397, 0.0125, 0.9397, 0.01222, 0.9292, 0.01282, 0.9283, 0.01289, 0.9386, 0.01223, 0.9431, 0.01175, 0.9318, 0.01222, 0.9292, 0.0125, 0.9397, 0.01219, 0.949, 0.01154, 0.9358, 0.01175, 0.9318, 0.01223, 0.9431, 0.01166, 0.9407, 0.01129, 0.921, 0.01108, 0.9187, 0.01154, 0.9358, 0.01215, 0.946, 0.01191, 0.9228, 0.01129, 0.921, 0.01166, 0.9407, 0.01298, 0.9495, 0.0128, 0.9235, 0.01191, 0.9228, 0.01215, 0.946, 0.01375, 0.9459, 0.01367, 0.9227, 0.0128, 0.9235, 0.01298, 0.9495, 0.01416, 0.9407, 0.01426, 0.9209, 0.01367, 0.9227, 0.01375, 0.9459, 0.01421, 0.9357, 0.01443, 0.9187, 0.01426, 0.9209, 0.01416, 0.9407, 0.01394, 0.9318, 0.01416, 0.9166, 0.01443, 0.9187, 0.01421, 0.9357, 0.01343, 0.9292, 0.01353, 0.9151, 0.01416, 0.9166, 0.01394, 0.9318, 0.01282, 0.9283, 0.01272, 0.9145, 0.01353, 0.9151, 0.01343, 0.9292, 0.01222, 0.9292, 0.01192, 0.9151, 0.01272, 0.9145, 0.01282, 0.9283, 0.01175, 0.9318, 0.01132, 0.9166, 0.01192, 0.9151, 0.01222, 0.9292, 0.01154, 0.9358, 0.01108, 0.9187, 0.01132, 0.9166, 0.01175, 0.9318, 0.01129, 0.921, 0.01099, 0.9013, 0.01069, 0.9002, 0.01108, 0.9187, 0.01191, 0.9228, 0.01171, 0.9021, 0.01099, 0.9013, 0.01129, 0.921, 0.0128, 0.9235, 0.01265, 0.9024, 0.01171, 0.9021, 0.01191, 0.9228, 0.01367, 0.9227, 0.01358, 0.9021, 0.01265, 0.9024, 0.0128, 0.9235, 0.01426, 0.9209, 0.01429, 0.9013, 0.01358, 0.9021, 0.01367, 0.9227, 0.01443, 0.9187, 0.01456, 0.9002, 0.01429, 0.9013, 0.01426, 0.9209, 0.01416, 0.9166, 0.01432, 0.899, 0.01456, 0.9002, 0.01443, 0.9187, 0.01353, 0.9151, 0.0136, 0.8981, 0.01432, 0.899, 0.01416, 0.9166, 0.01272, 0.9145, 0.0126, 0.8978, 0.0136, 0.8981, 0.01353, 0.9151, 0.01192, 0.9151, 0.01162, 0.8981, 0.0126, 0.8978, 0.01272, 0.9145, 0.01132, 0.9166, 0.01091, 0.899, 0.01162, 0.8981, 0.01192, 0.9151, 0.01108, 0.9187, 0.01069, 0.9002, 0.01091, 0.899, 0.01132, 0.9166, 0.01099, 0.9013, 0.01058, 0.8814, 0.01017, 0.8805, 0.01069, 0.9002, 0.01171, 0.9021, 0.01145, 0.8821, 0.01058, 0.8814, 0.01099, 0.9013, 0.01265, 0.9024, 0.0125, 0.8823, 0.01145, 0.8821, 0.01171, 0.9021, 0.01358, 0.9021, 0.01355, 0.8821, 0.0125, 0.8823, 0.01265, 0.9024, 0.01429, 0.9013, 0.01442, 0.8815, 0.01355, 0.8821, 0.01358, 0.9021, 0.01456, 0.9002, 0.01481, 0.8805, 0.01442, 0.8815, 0.01429, 0.9013, 0.01432, 0.899, 0.01458, 0.8795, 0.01481, 0.8805, 0.01456, 0.9002, 0.0136, 0.8981, 0.01373, 0.8788, 0.01458, 0.8795, 0.01432, 0.899, 0.0126, 0.8978, 0.01247, 0.8785, 0.01373, 0.8788, 0.0136, 0.8981, 0.01162, 0.8981, 0.01121, 0.8788, 0.01247, 0.8785, 0.0126, 0.8978, 0.01091, 0.899, 0.01039, 0.8795, 0.01121, 0.8788, 0.01162, 0.8981, 0.01069, 0.9002, 0.01017, 0.8805, 0.01039, 0.8795, 0.01091, 0.899, 0.01058, 0.8814, 0.009704, 0.8606, 0.009381, 0.86, 0.01017, 0.8805, 0.01145, 0.8821, 0.01075, 0.8609, 0.009704, 0.8606, 0.01058, 0.8814, 0.0125, 0.8823, 0.01234, 0.861, 0.01075, 0.8609, 0.01145, 0.8821, 0.01355, 0.8821, 0.01394, 0.8609, 0.01234, 0.861, 0.0125, 0.8823, 0.01442, 0.8815, 0.01499, 0.8606, 0.01394, 0.8609, 0.01355, 0.8821, 0.01481, 0.8805, 0.01531, 0.8601, 0.01499, 0.8606, 0.01442, 0.8815, 0.01458, 0.8795, 0.01482, 0.8595, 0.01531, 0.8601, 0.01481, 0.8805, 0.01373, 0.8788, 0.01366, 0.859, 0.01482, 0.8595, 0.01458, 0.8795, 0.01247, 0.8785, 0.01234, 0.8587, 0.01366, 0.859, 0.01373, 0.8788, 0.01121, 0.8788, 0.01103, 0.8589, 0.01234, 0.8587, 0.01247, 0.8785, 0.01039, 0.8795, 0.009873, 0.8594, 0.01103, 0.8589, 0.01121, 0.8788, 0.01017, 0.8805, 0.009381, 0.86, 0.009873, 0.8594, 0.01039, 0.8795, 0.009704, 0.8606, 0.009512, 0.8296, 0.009048, 0.83, 0.009381, 0.86, 0.01075, 0.8609, 0.01063, 0.8294, 0.009512, 0.8296, 0.009704, 0.8606, 0.01234, 0.861, 0.01211, 0.8293, 0.01063, 0.8294, 0.01075, 0.8609, 0.01394, 0.8609, 0.0136, 0.8294, 0.01211, 0.8293, 0.01234, 0.861, 0.01499, 0.8606, 0.01474, 0.8296, 0.0136, 0.8294, 0.01394, 0.8609, 0.01531, 0.8601, 0.01522, 0.8299, 0.01474, 0.8296, 0.01499, 0.8606, 0.01482, 0.8595, 0.01487, 0.8303, 0.01522, 0.8299, 0.01531, 0.8601, 0.01366, 0.859, 0.01374, 0.8306, 0.01487, 0.8303, 0.01482, 0.8595, 0.01234, 0.8587, 0.01216, 0.8308, 0.01374, 0.8306, 0.01366, 0.859, 0.01103, 0.8589, 0.01057, 0.8306, 0.01216, 0.8308, 0.01234, 0.8587, 0.009873, 0.8594, 0.009418, 0.8303, 0.01057, 0.8306, 0.01103, 0.8589, 0.009381, 0.86, 0.009048, 0.83, 0.009418, 0.8303, 0.009873, 0.8594, 0.009512, 0.8296, 0.009682, 0.7856, 0.009329, 0.7863, 0.009048, 0.83, 0.01063, 0.8294, 0.01058, 0.7851, 0.009682, 0.7856, 0.009512, 0.8296, 0.01211, 0.8293, 0.0118, 0.7849, 0.01058, 0.7851, 0.01063, 0.8294, 0.0136, 0.8294, 0.01303, 0.7851, 0.0118, 0.7849, 0.01211, 0.8293, 0.01474, 0.8296, 0.01395, 0.7856, 0.01303, 0.7851, 0.0136, 0.8294, 0.01522, 0.8299, 0.01433, 0.7863, 0.01395, 0.7856, 0.01474, 0.8296, 0.01487, 0.8303, 0.01403, 0.787, 0.01433, 0.7863, 0.01522, 0.8299, 0.01374, 0.8306, 0.01312, 0.7875, 0.01403, 0.787, 0.01487, 0.8303, 0.01216, 0.8308, 0.01185, 0.7878, 0.01312, 0.7875, 0.01374, 0.8306, 0.01057, 0.8306, 0.01058, 0.7876, 0.01185, 0.7878, 0.01216, 0.8308, 0.009418, 0.8303, 0.009647, 0.787, 0.01058, 0.7876, 0.01057, 0.8306, 0.009048, 0.83, 0.009329, 0.7863, 0.009647, 0.787, 0.009418, 0.8303, 0.009682, 0.7856, 0.009931, 0.7249, 0.0097, 0.7253, 0.009329, 0.7863, 0.01058, 0.7851, 0.01054, 0.7246, 0.009931, 0.7249, 0.009682, 0.7856, 0.0118, 0.7849, 0.01138, 0.7244, 0.01054, 0.7246, 0.01058, 0.7851, 0.01303, 0.7851, 0.01223, 0.7245, 0.01138, 0.7244, 0.0118, 0.7849, 0.01395, 0.7856, 0.01285, 0.7248, 0.01223, 0.7245, 0.01303, 0.7851, 0.01433, 0.7863, 0.0131, 0.7253, 0.01285, 0.7248, 0.01395, 0.7856, 0.01403, 0.787, 0.01289, 0.7257, 0.0131, 0.7253, 0.01433, 0.7863, 0.01312, 0.7875, 0.01227, 0.7261, 0.01289, 0.7257, 0.01403, 0.787, 0.01185, 0.7878, 0.01142, 0.7262, 0.01227, 0.7261, 0.01312, 0.7875, 0.01058, 0.7876, 0.01056, 0.7261, 0.01142, 0.7262, 0.01185, 0.7878, 0.009647, 0.787, 0.009925, 0.7257, 0.01056, 0.7261, 0.01058, 0.7876, 0.009329, 0.7863, 0.0097, 0.7253, 0.009925, 0.7257, 0.009647, 0.787, 0.009931, 0.7249, 0.009873, 0.6478, 0.009724, 0.648, 0.0097, 0.7253, 0.01054, 0.7246, 0.01028, 0.6476, 0.009873, 0.6478, 0.009931, 0.7249, 0.01138, 0.7244, 0.01085, 0.6475, 0.01028, 0.6476, 0.01054, 0.7246, 0.01223, 0.7245, 0.01142, 0.6476, 0.01085, 0.6475, 0.01138, 0.7244, 0.01285, 0.7248, 0.01183, 0.6477, 0.01142, 0.6476, 0.01223, 0.7245, 0.0131, 0.7253, 0.01199, 0.648, 0.01183, 0.6477, 0.01285, 0.7248, 0.01289, 0.7257, 0.01185, 0.6482, 0.01199, 0.648, 0.0131, 0.7253, 0.01227, 0.7261, 0.01144, 0.6484, 0.01185, 0.6482, 0.01289, 0.7257, 0.01142, 0.7262, 0.01087, 0.6484, 0.01144, 0.6484, 0.01227, 0.7261, 0.01056, 0.7261, 0.0103, 0.6484, 0.01087, 0.6484, 0.01142, 0.7262, 0.009925, 0.7257, 0.009878, 0.6482, 0.0103, 0.6484, 0.01056, 0.7261, 0.0097, 0.7253, 0.009724, 0.648, 0.009878, 0.6482, 0.009925, 0.7257, 0.009873, 0.6478, 0.009547, 0.5579, 0.009446, 0.558, 0.009724, 0.648, 0.01028, 0.6476, 0.009829, 0.5578, 0.009547, 0.5579, 0.009873, 0.6478, 0.01085, 0.6475, 0.01022, 0.5577, 0.009829, 0.5578, 0.01028, 0.6476, 0.01142, 0.6476, 0.01061, 0.5578, 0.01022, 0.5577, 0.01085, 0.6475, 0.01183, 0.6477, 0.0109, 0.5578, 0.01061, 0.5578, 0.01142, 0.6476, 0.01199, 0.648, 0.01101, 0.558, 0.0109, 0.5578, 0.01183, 0.6477, 0.01185, 0.6482, 0.01091, 0.5581, 0.01101, 0.558, 0.01199, 0.648, 0.01144, 0.6484, 0.01062, 0.5582, 0.01091, 0.5581, 0.01185, 0.6482, 0.01087, 0.6484, 0.01023, 0.5582, 0.01062, 0.5582, 0.01144, 0.6484, 0.0103, 0.6484, 0.009844, 0.5582, 0.01023, 0.5582, 0.01087, 0.6484, 0.009878, 0.6482, 0.009554, 0.5581, 0.009844, 0.5582, 0.0103, 0.6484, 0.009724, 0.648, 0.009446, 0.558, 0.009554, 0.5581, 0.009878, 0.6482, 0.009547, 0.5579, 0.009061, 0.4606, 0.00899, 0.4607, 0.009446, 0.558, 0.009829, 0.5578, 0.009261, 0.4606, 0.009061, 0.4606, 0.009547, 0.5579, 0.01022, 0.5577, 0.00954, 0.4605, 0.009261, 0.4606, 0.009829, 0.5578, 0.01061, 0.5578, 0.00982, 0.4605, 0.00954, 0.4605, 0.01022, 0.5577, 0.0109, 0.5578, 0.01002, 0.4606, 0.00982, 0.4605, 0.01061, 0.5578, 0.01101, 0.558, 0.0101, 0.4607, 0.01002, 0.4606, 0.0109, 0.5578, 0.01091, 0.5581, 0.01003, 0.4608, 0.0101, 0.4607, 0.01101, 0.558, 0.01062, 0.5582, 0.009824, 0.4608, 0.01003, 0.4608, 0.01091, 0.5581, 0.01023, 0.5582, 0.009549, 0.4609, 0.009824, 0.4608, 0.01062, 0.5582, 0.009844, 0.5582, 0.009273, 0.4608, 0.009549, 0.4609, 0.01023, 0.5582, 0.009554, 0.5581, 0.009068, 0.4608, 0.009273, 0.4608, 0.009844, 0.5582, 0.009446, 0.558, 0.00899, 0.4607, 0.009068, 0.4608, 0.009554, 0.5581, 0.009061, 0.4606, 0.008508, 0.3625, 0.008458, 0.3625, 0.00899, 0.4607, 0.009261, 0.4606, 0.008652, 0.3624, 0.008508, 0.3625, 0.009061, 0.4606, 0.00954, 0.4605, 0.008852, 0.3624, 0.008652, 0.3624, 0.009261, 0.4606, 0.00982, 0.4605, 0.009054, 0.3624, 0.008852, 0.3624, 0.00954, 0.4605, 0.01002, 0.4606, 0.009201, 0.3625, 0.009054, 0.3624, 0.00982, 0.4605, 0.0101, 0.4607, 0.009254, 0.3625, 0.009201, 0.3625, 0.01002, 0.4606, 0.01003, 0.4608, 0.009201, 0.3626, 0.009254, 0.3625, 0.0101, 0.4607, 0.009824, 0.4608, 0.009056, 0.3626, 0.009201, 0.3626, 0.01003, 0.4608, 0.009549, 0.4609, 0.008859, 0.3626, 0.009056, 0.3626, 0.009824, 0.4608, 0.009273, 0.4608, 0.008662, 0.3626, 0.008859, 0.3626, 0.009549, 0.4609, 0.009068, 0.4608, 0.008514, 0.3626, 0.008662, 0.3626, 0.009273, 0.4608, 0.00899, 0.4607, 0.008458, 0.3625, 0.008514, 0.3626, 0.009068, 0.4608, 0.008508, 0.3625, 0.007964, 0.27, 0.007931, 0.27, 0.008458, 0.3625, 0.008652, 0.3624, 0.008063, 0.27, 0.007964, 0.27, 0.008508, 0.3625, 0.008852, 0.3624, 0.008203, 0.2701, 0.008063, 0.27, 0.008652, 0.3624, 0.009054, 0.3624, 0.008344, 0.2701, 0.008203, 0.2701, 0.008852, 0.3624, 0.009201, 0.3625, 0.008447, 0.2702, 0.008344, 0.2701, 0.009054, 0.3624, 0.009254, 0.3625, 0.008485, 0.2702, 0.008447, 0.2702, 0.009201, 0.3625, 0.009201, 0.3626, 0.00845, 0.2702, 0.008485, 0.2702, 0.009254, 0.3625, 0.009056, 0.3626, 0.00835, 0.2702, 0.00845, 0.2702, 0.009201, 0.3626, 0.008859, 0.3626, 0.008214, 0.2702, 0.00835, 0.2702, 0.009056, 0.3626, 0.008662, 0.3626, 0.008077, 0.2701, 0.008214, 0.2702, 0.008859, 0.3626, 0.008514, 0.3626, 0.007973, 0.2701, 0.008077, 0.2701, 0.008662, 0.3626, 0.008458, 0.3625, 0.007931, 0.27, 0.007973, 0.2701, 0.008514, 0.3626, 0.007964, 0.27, 0.007475, 0.1892, 0.007471, 0.1891, 0.007931, 0.27, 0.008063, 0.27, 0.007526, 0.1895, 0.007475, 0.1892, 0.007964, 0.27, 0.008203, 0.2701, 0.007611, 0.1898, 0.007526, 0.1895, 0.008063, 0.27, 0.008344, 0.2701, 0.007705, 0.19, 0.007611, 0.1898, 0.008203, 0.2701, 0.008447, 0.2702, 0.00778, 0.1901, 0.007705, 0.19, 0.008344, 0.2701, 0.008485, 0.2702, 0.007818, 0.1901, 0.00778, 0.1901, 0.008447, 0.2702, 0.00845, 0.2702, 0.00781, 0.19, 0.007818, 0.1901, 0.008485, 0.2702, 0.00835, 0.2702, 0.007759, 0.1897, 0.00781, 0.19, 0.00845, 0.2702, 0.008214, 0.2702, 0.007681, 0.1894, 0.007759, 0.1897, 0.00835, 0.2702, 0.008077, 0.2701, 0.007592, 0.1892, 0.007681, 0.1894, 0.008214, 0.2702, 0.007973, 0.2701, 0.007514, 0.189, 0.007592, 0.1892, 0.008077, 0.2701, 0.007931, 0.27, 0.007471, 0.1891, 0.007514, 0.189, 0.007973, 0.2701, 0.007475, 0.1892, 0.006933, 0.1242, 0.007046, 0.123, 0.007471, 0.1891, 0.007526, 0.1895, 0.006897, 0.1257, 0.006933, 0.1242, 0.007475, 0.1892, 0.007611, 0.1898, 0.006946, 0.1271, 0.006897, 0.1257, 0.007526, 0.1895, 0.007705, 0.19, 0.007062, 0.1281, 0.006946, 0.1271, 0.007611, 0.1898, 0.00778, 0.1901, 0.007204, 0.1285, 0.007062, 0.1281, 0.007705, 0.19, 0.007818, 0.1901, 0.007335, 0.1283, 0.007204, 0.1285, 0.00778, 0.1901, 0.00781, 0.19, 0.007434, 0.1274, 0.007335, 0.1283, 0.007818, 0.1901, 0.007759, 0.1897, 0.007488, 0.1261, 0.007434, 0.1274, 0.00781, 0.19, 0.007681, 0.1894, 0.007476, 0.1245, 0.007488, 0.1261, 0.007759, 0.1897, 0.007592, 0.1892, 0.007375, 0.1232, 0.007476, 0.1245, 0.007681, 0.1894, 0.007514, 0.189, 0.007211, 0.1225, 0.007375, 0.1232, 0.007592, 0.1892, 0.007471, 0.1891, 0.007046, 0.123, 0.007211, 0.1225, 0.007514, 0.189, 0.006933, 0.1242, 0.005416, 0.07626, 0.006045, 0.07037, 0.007046, 0.123, 0.006897, 0.1257, 0.005197, 0.08225, 0.005416, 0.07626, 0.006933, 0.1242, 0.006946, 0.1271, 0.005412, 0.08712, 0.005197, 0.08225, 0.006897, 0.1257, 0.007062, 0.1281, 0.006026, 0.09015, 0.005412, 0.08712, 0.006946, 0.1271, 0.007204, 0.1285, 0.006761, 0.09118, 0.006026, 0.09015, 0.007062, 0.1281, 0.007335, 0.1283, 0.007423, 0.09024, 0.006761, 0.09118, 0.007204, 0.1285, 0.007434, 0.1274, 0.007973, 0.08742, 0.007423, 0.09024, 0.007335, 0.1283, 0.007488, 0.1261, 0.008449, 0.08286, 0.007973, 0.08742, 0.007434, 0.1274, 0.007476, 0.1245, 0.008669, 0.07697, 0.008449, 0.08286, 0.007488, 0.1261, 0.007375, 0.1232, 0.008158, 0.07077, 0.008669, 0.07697, 0.007476, 0.1245, 0.007211, 0.1225, 0.007084, 0.06685, 0.008158, 0.07077, 0.007375, 0.1232, 0.007046, 0.123, 0.006045, 0.07037, 0.007084, 0.06685, 0.007211, 0.1225, 0.005416, 0.07626, 4.641e-05, 0.04827, 0.001268, 0.02902, 0.006045, 0.07037, 0.005197, 0.08225, 1.237e-05, 0.06248, 4.641e-05, 0.04827, 0.005416, 0.07626, 0.005412, 0.08712, 0.001159, 0.07265, 1.237e-05, 0.06248, 0.005197, 0.08225, 0.006026, 0.09015, 0.004074, 0.07761, 0.001159, 0.07265, 0.005412, 0.08712, 0.006761, 0.09118, 0.006871, 0.07871, 0.004074, 0.07761, 0.006026, 0.09015, 0.007423, 0.09024, 0.008871, 0.07693, 0.006871, 0.07871, 0.006761, 0.09118, 0.007973, 0.08742, 0.0103, 0.07217, 0.008871, 0.07693, 0.007423, 0.09024, 0.008449, 0.08286, 0.01249, 0.06356, 0.0103, 0.07217, 0.007973, 0.08742, 0.008669, 0.07697, 0.01531, 0.05025, 0.01249, 0.06356, 0.008449, 0.08286, 0.008158, 0.07077, 0.01333, 0.02928, 0.01531, 0.05025, 0.008669, 0.07697, 0.007084, 0.06685, 0.006313, 1.237e-05, 0.01333, 0.02928, 0.008158, 0.07077, 0.006045, 0.07037, 0.001268, 0.02902, 0.006313, 1.237e-05, 0.007084, 0.06685])
me_cubeziercurve.materials.append(mat_armature)
me_cubeziercurve.use_remesh_preserve_volume = False
me_cubeziercurve.use_remesh_preserve_attributes = False
me_cubeziercurve.use_mirror_vertex_groups = False
me_cubeziercurve.auto_texspace = False
me_cubeziercurve.update()
me_cylinder_002 = bpy.data.meshes.new('Cylinder.002')
me_cylinder_002.from_pydata([(0.0, 1.0, -1.0), (0.0, 1.0, 1.0), (0.1951, 0.9808, -1.0), (0.1951, 0.9808, 1.0), (0.3827, 0.9239, -1.0), (0.3827, 0.9239, 1.0), (0.5556, 0.8315, -1.0), (0.5556, 0.8315, 1.0), (0.7071, 0.7071, -1.0), (0.7071, 0.7071, 1.0), (0.8315, 0.5556, -1.0), (0.8315, 0.5556, 1.0), (0.9239, 0.3827, -1.0), (0.9239, 0.3827, 1.0), (0.9808, 0.1951, -1.0), (0.9808, 0.1951, 1.0), (1.0, 7.55e-08, -1.0), (1.0, 7.55e-08, 1.0), (0.9808, -0.1951, -1.0), (0.9808, -0.1951, 1.0), (0.9239, -0.3827, -1.0), (0.9239, -0.3827, 1.0), (0.8315, -0.5556, -1.0), (0.8315, -0.5556, 1.0), (0.7071, -0.7071, -1.0), (0.7071, -0.7071, 1.0), (0.5556, -0.8315, -1.0), (0.5556, -0.8315, 1.0), (0.3827, -0.9239, -1.0), (0.3827, -0.9239, 1.0), (0.1951, -0.9808, -1.0), (0.1951, -0.9808, 1.0), (-3.258e-07, -1.0, -1.0), (-3.258e-07, -1.0, 1.0), (-0.1951, -0.9808, -1.0), (-0.1951, -0.9808, 1.0), (-0.3827, -0.9239, -1.0), (-0.3827, -0.9239, 1.0), (-0.5556, -0.8315, -1.0), (-0.5556, -0.8315, 1.0), (-0.7071, -0.7071, -1.0), (-0.7071, -0.7071, 1.0), (-0.8315, -0.5556, -1.0), (-0.8315, -0.5556, 1.0), (-0.9239, -0.3827, -1.0), (-0.9239, -0.3827, 1.0), (-0.9808, -0.1951, -1.0), (-0.9808, -0.1951, 1.0), (-1.0, 9.656e-07, -1.0), (-1.0, 9.656e-07, 1.0), (-0.9808, 0.1951, -1.0), (-0.9808, 0.1951, 1.0), (-0.9239, 0.3827, -1.0), (-0.9239, 0.3827, 1.0), (-0.8315, 0.5556, -1.0), (-0.8315, 0.5556, 1.0), (-0.7071, 0.7071, -1.0), (-0.7071, 0.7071, 1.0), (-0.5556, 0.8315, -1.0), (-0.5556, 0.8315, 1.0), (-0.3827, 0.9239, -1.0), (-0.3827, 0.9239, 1.0), (-0.1951, 0.9808, -1.0), (-0.1951, 0.9808, 1.0), (-1.443e-06, 0.8792, 2.237), (0.1715, 0.8623, 2.237), (0.3365, 0.8123, 2.237), (0.4885, 0.731, 2.237), (0.6217, 0.6217, 2.237), (0.731, 0.4885, 2.237), (0.8123, 0.3365, 2.237), (0.8623, 0.1715, 2.237), (0.8792, 5.953e-08, 2.237), (0.8623, -0.1715, 2.237), (0.8123, -0.3365, 2.237), (0.731, -0.4885, 2.237), (0.6217, -0.6217, 2.237), (0.4885, -0.731, 2.237), (0.3365, -0.8123, 2.237), (0.1715, -0.8623, 2.237), (-1.73e-06, -0.8792, 2.237), (-0.1715, -0.8623, 2.237), (-0.3365, -0.8123, 2.237), (-0.4885, -0.731, 2.237), (-0.6217, -0.6217, 2.237), (-0.731, -0.4885, 2.237), (-0.8123, -0.3365, 2.237), (-0.8623, -0.1715, 2.237), (-0.8792, 8.421e-07, 2.237), (-0.8623, 0.1715, 2.237), (-0.8123, 0.3365, 2.237), (-0.731, 0.4885, 2.237), (-0.6217, 0.6217, 2.237), (-0.4885, 0.731, 2.237), (-0.3365, 0.8123, 2.237), (-0.1715, 0.8623, 2.237), (-4.599e-07, 0.8792, 3.504), (0.1715, 0.8623, 3.504), (0.3365, 0.8123, 3.504), (0.4885, 0.731, 3.504), (0.6217, 0.6217, 3.504), (0.731, 0.4885, 3.504), (0.8123, 0.3365, 3.504), (0.8623, 0.1715, 3.504), (0.8792, 6.688e-08, 3.504), (0.8623, -0.1715, 3.504), (0.8123, -0.3365, 3.504), (0.731, -0.4885, 3.504), (0.6217, -0.6217, 3.504), (0.4885, -0.731, 3.504), (0.3365, -0.8123, 3.504), (0.1715, -0.8623, 3.504), (-7.464e-07, -0.8792, 3.504), (-0.1715, -0.8623, 3.504), (-0.3365, -0.8123, 3.504), (-0.4885, -0.731, 3.504), (-0.6217, -0.6217, 3.504), (-0.731, -0.4885, 3.504), (-0.8123, -0.3365, 3.504), (-0.8623, -0.1715, 3.504), (-0.8792, 8.495e-07, 3.504), (-0.8623, 0.1715, 3.504), (-0.8123, 0.3365, 3.504), (-0.731, 0.4885, 3.504), (-0.6217, 0.6217, 3.504), (-0.4885, 0.731, 3.504), (-0.3365, 0.8123, 3.504), (-0.1715, 0.8623, 3.504), (1.496, -1.017, 5.625), (1.606, -1.035, 5.593), (1.708, -1.073, 5.557), (1.798, -1.132, 5.519), (1.872, -1.209, 5.48), (1.927, -1.301, 5.441), (1.962, -1.405, 5.405), (1.974, -1.515, 5.372), (1.964, -1.629, 5.344), (1.931, -1.742, 5.321), (1.878, -1.849, 5.306), (1.806, -1.946, 5.297), (1.717, -2.03, 5.297), (1.616, -2.098, 5.303), (1.506, -2.146, 5.318), (1.391, -2.173, 5.339), (1.276, -2.178, 5.366), (1.166, -2.161, 5.398), (1.064, -2.122, 5.434), (0.9739, -2.063, 5.472), (0.9, -1.986, 5.511), (0.8447, -1.894, 5.549), (0.8103, -1.791, 5.586), (0.7979, -1.68, 5.618), (0.8082, -1.566, 5.647), (0.8407, -1.454, 5.669), (0.8941, -1.347, 5.685), (0.9665, -1.249, 5.693), (1.055, -1.165, 5.694), (1.156, -1.098, 5.687), (1.266, -1.049, 5.673), (1.381, -1.022, 5.652), (0.2281, 0.7828, -3.435), (0.3429, 0.7715, -3.435), (0.4533, 0.7381, -3.435), (0.555, 0.6837, -3.435), (0.6441, 0.6105, -3.435), (0.7173, 0.5214, -3.435), (0.7716, 0.4197, -3.435), (0.8051, 0.3093, -3.435), (0.8164, 0.1946, -3.435), (0.8051, 0.07982, -3.435), (0.7716, -0.03053, -3.435), (0.7173, -0.1322, -3.435), (0.6441, -0.2214, -3.435), (0.555, -0.2945, -3.435), (0.4533, -0.3489, -3.435), (0.3429, -0.3824, -3.435), (0.2281, -0.3937, -3.435), (0.1134, -0.3824, -3.435), (0.003034, -0.3489, -3.435), (-0.09867, -0.2945, -3.435), (-0.1878, -0.2214, -3.435), (-0.261, -0.1322, -3.435), (-0.3153, -0.03053, -3.435), (-0.3488, 0.07982, -3.435), (-0.3601, 0.1946, -3.435), (-0.3488, 0.3094, -3.435), (-0.3153, 0.4197, -3.435), (-0.261, 0.5214, -3.435), (-0.1878, 0.6105, -3.435), (-0.09867, 0.6837, -3.435), (0.003035, 0.7381, -3.435), (0.1134, 0.7715, -3.435)], [], [(0, 1, 3, 2), (2, 3, 5, 4), (4, 5, 7, 6), (6, 7, 9, 8), (8, 9, 11, 10), (10, 11, 13, 12), (12, 13, 15, 14), (14, 15, 17, 16), (16, 17, 19, 18), (18, 19, 21, 20), (20, 21, 23, 22), (22, 23, 25, 24), (24, 25, 27, 26), (26, 27, 29, 28), (28, 29, 31, 30), (30, 31, 33, 32), (32, 33, 35, 34), (34, 35, 37, 36), (36, 37, 39, 38), (38, 39, 41, 40), (40, 41, 43, 42), (42, 43, 45, 44), (44, 45, 47, 46), (46, 47, 49, 48), (48, 49, 51, 50), (50, 51, 53, 52), (52, 53, 55, 54), (54, 55, 57, 56), (56, 57, 59, 58), (58, 59, 61, 60), (17, 15, 71, 72), (60, 61, 63, 62), (62, 63, 1, 0), (46, 48, 184, 183), (85, 84, 116, 117), (35, 33, 80, 81), (53, 51, 89, 90), (9, 7, 67, 68), (27, 25, 76, 77), (45, 43, 85, 86), (63, 61, 94, 95), (19, 17, 72, 73), (37, 35, 81, 82), (55, 53, 90, 91), (11, 9, 68, 69), (29, 27, 77, 78), (47, 45, 86, 87), (3, 1, 64, 65), (1, 63, 95, 64), (21, 19, 73, 74), (39, 37, 82, 83), (57, 55, 91, 92), (13, 11, 69, 70), (31, 29, 78, 79), (49, 47, 87, 88), (5, 3, 65, 66), (23, 21, 74, 75), (41, 39, 83, 84), (59, 57, 92, 93), (15, 13, 70, 71), (33, 31, 79, 80), (51, 49, 88, 89), (7, 5, 66, 67), (25, 23, 75, 76), (43, 41, 84, 85), (61, 59, 93, 94), (120, 119, 151, 152), (72, 71, 103, 104), (86, 85, 117, 118), (73, 72, 104, 105), (87, 86, 118, 119), (74, 73, 105, 106), (88, 87, 119, 120), (75, 74, 106, 107), (89, 88, 120, 121), (76, 75, 107, 108), (90, 89, 121, 122), (77, 76, 108, 109), (91, 90, 122, 123), (78, 77, 109, 110), (65, 64, 96, 97), (92, 91, 123, 124), (79, 78, 110, 111), (66, 65, 97, 98), (93, 92, 124, 125), (80, 79, 111, 112), (67, 66, 98, 99), (94, 93, 125, 126), (81, 80, 112, 113), (68, 67, 99, 100), (95, 94, 126, 127), (82, 81, 113, 114), (69, 68, 100, 101), (64, 95, 127, 96), (83, 82, 114, 115), (70, 69, 101, 102), (84, 83, 115, 116), (71, 70, 102, 103), (129, 128, 159, 158, 157, 156, 155, 154, 153, 152, 151, 150, 149, 148, 147, 146, 145, 144, 143, 142, 141, 140, 139, 138, 137, 136, 135, 134, 133, 132, 131, 130), (107, 106, 138, 139), (121, 120, 152, 153), (108, 107, 139, 140), (122, 121, 153, 154), (109, 108, 140, 141), (123, 122, 154, 155), (110, 109, 141, 142), (97, 96, 128, 129), (124, 123, 155, 156), (111, 110, 142, 143), (98, 97, 129, 130), (125, 124, 156, 157), (112, 111, 143, 144), (99, 98, 130, 131), (126, 125, 157, 158), (113, 112, 144, 145), (100, 99, 131, 132), (127, 126, 158, 159), (114, 113, 145, 146), (101, 100, 132, 133), (96, 127, 159, 128), (115, 114, 146, 147), (102, 101, 133, 134), (116, 115, 147, 148), (103, 102, 134, 135), (117, 116, 148, 149), (104, 103, 135, 136), (118, 117, 149, 150), (105, 104, 136, 137), (119, 118, 150, 151), (106, 105, 137, 138), (160, 161, 162, 163, 164, 165, 166, 167, 168, 169, 170, 171, 172, 173, 174, 175, 176, 177, 178, 179, 180, 181, 182, 183, 184, 185, 186, 187, 188, 189, 190, 191), (2, 4, 162, 161), (20, 22, 171, 170), (38, 40, 180, 179), (56, 58, 189, 188), (12, 14, 167, 166), (30, 32, 176, 175), (48, 50, 185, 184), (4, 6, 163, 162), (22, 24, 172, 171), (40, 42, 181, 180), (58, 60, 190, 189), (14, 16, 168, 167), (32, 34, 177, 176), (50, 52, 186, 185), (6, 8, 164, 163), (24, 26, 173, 172), (42, 44, 182, 181), (60, 62, 191, 190), (16, 18, 169, 168), (34, 36, 178, 177), (52, 54, 187, 186), (8, 10, 165, 164), (26, 28, 174, 173), (44, 46, 183, 182), (0, 2, 161, 160), (62, 0, 160, 191), (18, 20, 170, 169), (36, 38, 179, 178), (54, 56, 188, 187), (10, 12, 166, 165), (28, 30, 175, 174)])
me_cylinder_002.polygons.foreach_set('use_smooth', [True] * 162)
_uv = me_cylinder_002.uv_layers.new(name='UVMap')
_uv.uv.foreach_set('vector', [1.0, 0.5, 1.0, 1.0, 0.9688, 1.0, 0.9688, 0.5, 0.9688, 0.5, 0.9688, 1.0, 0.9375, 1.0, 0.9375, 0.5, 0.9375, 0.5, 0.9375, 1.0, 0.9062, 1.0, 0.9062, 0.5, 0.9062, 0.5, 0.9062, 1.0, 0.875, 1.0, 0.875, 0.5, 0.875, 0.5, 0.875, 1.0, 0.8438, 1.0, 0.8438, 0.5, 0.8438, 0.5, 0.8438, 1.0, 0.8125, 1.0, 0.8125, 0.5, 0.8125, 0.5, 0.8125, 1.0, 0.7812, 1.0, 0.7812, 0.5, 0.7812, 0.5, 0.7812, 1.0, 0.75, 1.0, 0.75, 0.5, 0.75, 0.5, 0.75, 1.0, 0.7188, 1.0, 0.7188, 0.5, 0.7188, 0.5, 0.7188, 1.0, 0.6875, 1.0, 0.6875, 0.5, 0.6875, 0.5, 0.6875, 1.0, 0.6562, 1.0, 0.6562, 0.5, 0.6562, 0.5, 0.6562, 1.0, 0.625, 1.0, 0.625, 0.5, 0.625, 0.5, 0.625, 1.0, 0.5938, 1.0, 0.5938, 0.5, 0.5938, 0.5, 0.5938, 1.0, 0.5625, 1.0, 0.5625, 0.5, 0.5625, 0.5, 0.5625, 1.0, 0.5312, 1.0, 0.5312, 0.5, 0.5312, 0.5, 0.5312, 1.0, 0.5, 1.0, 0.5, 0.5, 0.5, 0.5, 0.5, 1.0, 0.4688, 1.0, 0.4688, 0.5, 0.4688, 0.5, 0.4688, 1.0, 0.4375, 1.0, 0.4375, 0.5, 0.4375, 0.5, 0.4375, 1.0, 0.4062, 1.0, 0.4062, 0.5, 0.4062, 0.5, 0.4062, 1.0, 0.375, 1.0, 0.375, 0.5, 0.375, 0.5, 0.375, 1.0, 0.3438, 1.0, 0.3438, 0.5, 0.3438, 0.5, 0.3438, 1.0, 0.3125, 1.0, 0.3125, 0.5, 0.3125, 0.5, 0.3125, 1.0, 0.2812, 1.0, 0.2812, 0.5, 0.2812, 0.5, 0.2812, 1.0, 0.25, 1.0, 0.25, 0.5, 0.25, 0.5, 0.25, 1.0, 0.2188, 1.0, 0.2188, 0.5, 0.2188, 0.5, 0.2188, 1.0, 0.1875, 1.0, 0.1875, 0.5, 0.1875, 0.5, 0.1875, 1.0, 0.1562, 1.0, 0.1562, 0.5, 0.1562, 0.5, 0.1562, 1.0, 0.125, 1.0, 0.125, 0.5, 0.125, 0.5, 0.125, 1.0, 0.09375, 1.0, 0.09375, 0.5, 0.09375, 0.5, 0.09375, 1.0, 0.0625, 1.0, 0.0625, 0.5, 0.75, 1.0, 0.7812, 1.0, 0.7812, 1.0, 0.75, 1.0, 0.0625, 0.5, 0.0625, 1.0, 0.03125, 1.0, 0.03125, 0.5, 0.03125, 0.5, 0.03125, 1.0, 0.0, 1.0, 0.0, 0.5, 0.2812, 0.5, 0.25, 0.5, 0.25, 0.5, 0.2812, 0.5, 0.3438, 1.0, 0.375, 1.0, 0.375, 1.0, 0.3438, 1.0, 0.4688, 1.0, 0.5, 1.0, 0.5, 1.0, 0.4688, 1.0, 0.1875, 1.0, 0.2188, 1.0, 0.2188, 1.0, 0.1875, 1.0, 0.875, 1.0, 0.9062, 1.0, 0.9062, 1.0, 0.875, 1.0, 0.5938, 1.0, 0.625, 1.0, 0.625, 1.0, 0.5938, 1.0, 0.3125, 1.0, 0.3438, 1.0, 0.3438, 1.0, 0.3125, 1.0, 0.03125, 1.0, 0.0625, 1.0, 0.0625, 1.0, 0.03125, 1.0, 0.7188, 1.0, 0.75, 1.0, 0.75, 1.0, 0.7188, 1.0, 0.4375, 1.0, 0.4688, 1.0, 0.4688, 1.0, 0.4375, 1.0, 0.1562, 1.0, 0.1875, 1.0, 0.1875, 1.0, 0.1562, 1.0, 0.8438, 1.0, 0.875, 1.0, 0.875, 1.0, 0.8438, 1.0, 0.5625, 1.0, 0.5938, 1.0, 0.5938, 1.0, 0.5625, 1.0, 0.2812, 1.0, 0.3125, 1.0, 0.3125, 1.0, 0.2812, 1.0, 0.9688, 1.0, 1.0, 1.0, 1.0, 1.0, 0.9688, 1.0, 0.0, 1.0, 0.03125, 1.0, 0.03125, 1.0, 0.0, 1.0, 0.6875, 1.0, 0.7188, 1.0, 0.7188, 1.0, 0.6875, 1.0, 0.4062, 1.0, 0.4375, 1.0, 0.4375, 1.0, 0.4062, 1.0, 0.125, 1.0, 0.1562, 1.0, 0.1562, 1.0, 0.125, 1.0, 0.8125, 1.0, 0.8438, 1.0, 0.8438, 1.0, 0.8125, 1.0, 0.5312, 1.0, 0.5625, 1.0, 0.5625, 1.0, 0.5312, 1.0, 0.25, 1.0, 0.2812, 1.0, 0.2812, 1.0, 0.25, 1.0, 0.9375, 1.0, 0.9688, 1.0, 0.9688, 1.0, 0.9375, 1.0, 0.6562, 1.0, 0.6875, 1.0, 0.6875, 1.0, 0.6562, 1.0, 0.375, 1.0, 0.4062, 1.0, 0.4062, 1.0, 0.375, 1.0, 0.09375, 1.0, 0.125, 1.0, 0.125, 1.0, 0.09375, 1.0, 0.7812, 1.0, 0.8125, 1.0, 0.8125, 1.0, 0.7812, 1.0, 0.5, 1.0, 0.5312, 1.0, 0.5312, 1.0, 0.5, 1.0, 0.2188, 1.0, 0.25, 1.0, 0.25, 1.0, 0.2188, 1.0, 0.9062, 1.0, 0.9375, 1.0, 0.9375, 1.0, 0.9062, 1.0, 0.625, 1.0, 0.6562, 1.0, 0.6562, 1.0, 0.625, 1.0, 0.3438, 1.0, 0.375, 1.0, 0.375, 1.0, 0.3438, 1.0, 0.0625, 1.0, 0.09375, 1.0, 0.09375, 1.0, 0.0625, 1.0, 0.25, 1.0, 0.2812, 1.0, 0.2812, 1.0, 0.25, 1.0, 0.75, 1.0, 0.7812, 1.0, 0.7812, 1.0, 0.75, 1.0, 0.3125, 1.0, 0.3438, 1.0, 0.3438, 1.0, 0.3125, 1.0, 0.7188, 1.0, 0.75, 1.0, 0.75, 1.0, 0.7188, 1.0, 0.2812, 1.0, 0.3125, 1.0, 0.3125, 1.0, 0.2812, 1.0, 0.6875, 1.0, 0.7188, 1.0, 0.7188, 1.0, 0.6875, 1.0, 0.25, 1.0, 0.2812, 1.0, 0.2812, 1.0, 0.25, 1.0, 0.6562, 1.0, 0.6875, 1.0, 0.6875, 1.0, 0.6562, 1.0, 0.2188, 1.0, 0.25, 1.0, 0.25, 1.0, 0.2188, 1.0, 0.625, 1.0, 0.6562, 1.0, 0.6562, 1.0, 0.625, 1.0, 0.1875, 1.0, 0.2188, 1.0, 0.2188, 1.0, 0.1875, 1.0, 0.5938, 1.0, 0.625, 1.0, 0.625, 1.0, 0.5938, 1.0, 0.1562, 1.0, 0.1875, 1.0, 0.1875, 1.0, 0.1562, 1.0, 0.5625, 1.0, 0.5938, 1.0, 0.5938, 1.0, 0.5625, 1.0, 0.9688, 1.0, 1.0, 1.0, 1.0, 1.0, 0.9688, 1.0, 0.125, 1.0, 0.1562, 1.0, 0.1562, 1.0, 0.125, 1.0, 0.5312, 1.0, 0.5625, 1.0, 0.5625, 1.0, 0.5312, 1.0, 0.9375, 1.0, 0.9688, 1.0, 0.9688, 1.0, 0.9375, 1.0, 0.09375, 1.0, 0.125, 1.0, 0.125, 1.0, 0.09375, 1.0, 0.5, 1.0, 0.5312, 1.0, 0.5312, 1.0, 0.5, 1.0, 0.9062, 1.0, 0.9375, 1.0, 0.9375, 1.0, 0.9062, 1.0, 0.0625, 1.0, 0.09375, 1.0, 0.09375, 1.0, 0.0625, 1.0, 0.4688, 1.0, 0.5, 1.0, 0.5, 1.0, 0.4688, 1.0, 0.875, 1.0, 0.9062, 1.0, 0.9062, 1.0, 0.875, 1.0, 0.03125, 1.0, 0.0625, 1.0, 0.0625, 1.0, 0.03125, 1.0, 0.4375, 1.0, 0.4688, 1.0, 0.4688, 1.0, 0.4375, 1.0, 0.8438, 1.0, 0.875, 1.0, 0.875, 1.0, 0.8438, 1.0, 0.0, 1.0, 0.03125, 1.0, 0.03125, 1.0, 0.0, 1.0, 0.4062, 1.0, 0.4375, 1.0, 0.4375, 1.0, 0.4062, 1.0, 0.8125, 1.0, 0.8438, 1.0, 0.8438, 1.0, 0.8125, 1.0, 0.375, 1.0, 0.4062, 1.0, 0.4062, 1.0, 0.375, 1.0, 0.7812, 1.0, 0.8125, 1.0, 0.8125, 1.0, 0.7812, 1.0, 0.2968, 0.4854, 0.25, 0.49, 0.2032, 0.4854, 0.1582, 0.4717, 0.1167, 0.4496, 0.08029, 0.4197, 0.05045, 0.3833, 0.02827, 0.3418, 0.01461, 0.2968, 0.01, 0.25, 0.01461, 0.2032, 0.02827, 0.1582, 0.05045, 0.1167, 0.08029, 0.08029, 0.1167, 0.05045, 0.1582, 0.02827, 0.2032, 0.01461, 0.25, 0.01, 0.2968, 0.01461, 0.3418, 0.02827, 0.3833, 0.05045, 0.4197, 0.08029, 0.4496, 0.1167, 0.4717, 0.1582, 0.4854, 0.2032, 0.49, 0.25, 0.4854, 0.2968, 0.4717, 0.3418, 0.4496, 0.3833, 0.4197, 0.4197, 0.3833, 0.4496, 0.3418, 0.4717, 0.6562, 1.0, 0.6875, 1.0, 0.6875, 1.0, 0.6562, 1.0, 0.2188, 1.0, 0.25, 1.0, 0.25, 1.0, 0.2188, 1.0, 0.625, 1.0, 0.6562, 1.0, 0.6562, 1.0, 0.625, 1.0, 0.1875, 1.0, 0.2188, 1.0, 0.2188, 1.0, 0.1875, 1.0, 0.5938, 1.0, 0.625, 1.0, 0.625, 1.0, 0.5938, 1.0, 0.1562, 1.0, 0.1875, 1.0, 0.1875, 1.0, 0.1562, 1.0, 0.5625, 1.0, 0.5938, 1.0, 0.5938, 1.0, 0.5625, 1.0, 0.9688, 1.0, 1.0, 1.0, 1.0, 1.0, 0.9688, 1.0, 0.125, 1.0, 0.1562, 1.0, 0.1562, 1.0, 0.125, 1.0, 0.5312, 1.0, 0.5625, 1.0, 0.5625, 1.0, 0.5312, 1.0, 0.9375, 1.0, 0.9688, 1.0, 0.9688, 1.0, 0.9375, 1.0, 0.09375, 1.0, 0.125, 1.0, 0.125, 1.0, 0.09375, 1.0, 0.5, 1.0, 0.5312, 1.0, 0.5312, 1.0, 0.5, 1.0, 0.9062, 1.0, 0.9375, 1.0, 0.9375, 1.0, 0.9062, 1.0, 0.0625, 1.0, 0.09375, 1.0, 0.09375, 1.0, 0.0625, 1.0, 0.4688, 1.0, 0.5, 1.0, 0.5, 1.0, 0.4688, 1.0, 0.875, 1.0, 0.9062, 1.0, 0.9062, 1.0, 0.875, 1.0, 0.03125, 1.0, 0.0625, 1.0, 0.0625, 1.0, 0.03125, 1.0, 0.4375, 1.0, 0.4688, 1.0, 0.4688, 1.0, 0.4375, 1.0, 0.8438, 1.0, 0.875, 1.0, 0.875, 1.0, 0.8438, 1.0, 0.0, 1.0, 0.03125, 1.0, 0.03125, 1.0, 0.0, 1.0, 0.4062, 1.0, 0.4375, 1.0, 0.4375, 1.0, 0.4062, 1.0, 0.8125, 1.0, 0.8438, 1.0, 0.8438, 1.0, 0.8125, 1.0, 0.375, 1.0, 0.4062, 1.0, 0.4062, 1.0, 0.375, 1.0, 0.7812, 1.0, 0.8125, 1.0, 0.8125, 1.0, 0.7812, 1.0, 0.3438, 1.0, 0.375, 1.0, 0.375, 1.0, 0.3438, 1.0, 0.75, 1.0, 0.7812, 1.0, 0.7812, 1.0, 0.75, 1.0, 0.3125, 1.0, 0.3438, 1.0, 0.3438, 1.0, 0.3125, 1.0, 0.7188, 1.0, 0.75, 1.0, 0.75, 1.0, 0.7188, 1.0, 0.2812, 1.0, 0.3125, 1.0, 0.3125, 1.0, 0.2812, 1.0, 0.6875, 1.0, 0.7188, 1.0, 0.7188, 1.0, 0.6875, 1.0, 0.75, 0.49, 0.7968, 0.4854, 0.8418, 0.4717, 0.8833, 0.4496, 0.9197, 0.4197, 0.9496, 0.3833, 0.9717, 0.3418, 0.9854, 0.2968, 0.99, 0.25, 0.9854, 0.2032, 0.9717, 0.1582, 0.9496, 0.1167, 0.9197, 0.08029, 0.8833, 0.05045, 0.8418, 0.02827, 0.7968, 0.01461, 0.75, 0.01, 0.7032, 0.01461, 0.6582, 0.02827, 0.6167, 0.05045, 0.5803, 0.08029, 0.5504, 0.1167, 0.5283, 0.1582, 0.5146, 0.2032, 0.51, 0.25, 0.5146, 0.2968, 0.5283, 0.3418, 0.5504, 0.3833, 0.5803, 0.4197, 0.6167, 0.4496, 0.6582, 0.4717, 0.7032, 0.4854, 0.9688, 0.5, 0.9375, 0.5, 0.9375, 0.5, 0.9688, 0.5, 0.6875, 0.5, 0.6562, 0.5, 0.6562, 0.5, 0.6875, 0.5, 0.4062, 0.5, 0.375, 0.5, 0.375, 0.5, 0.4062, 0.5, 0.125, 0.5, 0.09375, 0.5, 0.09375, 0.5, 0.125, 0.5, 0.8125, 0.5, 0.7812, 0.5, 0.7812, 0.5, 0.8125, 0.5, 0.5312, 0.5, 0.5, 0.5, 0.5, 0.5, 0.5312, 0.5, 0.25, 0.5, 0.2188, 0.5, 0.2188, 0.5, 0.25, 0.5, 0.9375, 0.5, 0.9062, 0.5, 0.9062, 0.5, 0.9375, 0.5, 0.6562, 0.5, 0.625, 0.5, 0.625, 0.5, 0.6562, 0.5, 0.375, 0.5, 0.3438, 0.5, 0.3438, 0.5, 0.375, 0.5, 0.09375, 0.5, 0.0625, 0.5, 0.0625, 0.5, 0.09375, 0.5, 0.7812, 0.5, 0.75, 0.5, 0.75, 0.5, 0.7812, 0.5, 0.5, 0.5, 0.4688, 0.5, 0.4688, 0.5, 0.5, 0.5, 0.2188, 0.5, 0.1875, 0.5, 0.1875, 0.5, 0.2188, 0.5, 0.9062, 0.5, 0.875, 0.5, 0.875, 0.5, 0.9062, 0.5, 0.625, 0.5, 0.5938, 0.5, 0.5938, 0.5, 0.625, 0.5, 0.3438, 0.5, 0.3125, 0.5, 0.3125, 0.5, 0.3438, 0.5, 0.0625, 0.5, 0.03125, 0.5, 0.03125, 0.5, 0.0625, 0.5, 0.75, 0.5, 0.7188, 0.5, 0.7188, 0.5, 0.75, 0.5, 0.4688, 0.5, 0.4375, 0.5, 0.4375, 0.5, 0.4688, 0.5, 0.1875, 0.5, 0.1562, 0.5, 0.1562, 0.5, 0.1875, 0.5, 0.875, 0.5, 0.8438, 0.5, 0.8438, 0.5, 0.875, 0.5, 0.5938, 0.5, 0.5625, 0.5, 0.5625, 0.5, 0.5938, 0.5, 0.3125, 0.5, 0.2812, 0.5, 0.2812, 0.5, 0.3125, 0.5, 1.0, 0.5, 0.9688, 0.5, 0.9688, 0.5, 1.0, 0.5, 0.03125, 0.5, 0.0, 0.5, 0.0, 0.5, 0.03125, 0.5, 0.7188, 0.5, 0.6875, 0.5, 0.6875, 0.5, 0.7188, 0.5, 0.4375, 0.5, 0.4062, 0.5, 0.4062, 0.5, 0.4375, 0.5, 0.1562, 0.5, 0.125, 0.5, 0.125, 0.5, 0.1562, 0.5, 0.8438, 0.5, 0.8125, 0.5, 0.8125, 0.5, 0.8438, 0.5, 0.5625, 0.5, 0.5312, 0.5, 0.5312, 0.5, 0.5625, 0.5])
me_cylinder_002.materials.append(mat_armature)
me_cylinder_002.use_remesh_preserve_volume = False
me_cylinder_002.use_remesh_preserve_attributes = False
me_cylinder_002.use_mirror_vertex_groups = False
me_cylinder_002.update()
me_cylinder_003 = bpy.data.meshes.new('Cylinder.003')
me_cylinder_003.from_pydata([(0.0, 1.0, -1.0), (0.0, 1.0, 1.0), (0.1951, 0.9808, -1.0), (0.1951, 0.9808, 1.0), (0.3827, 0.9239, -1.0), (0.3827, 0.9239, 1.0), (0.5556, 0.8315, -1.0), (0.5556, 0.8315, 1.0), (0.7071, 0.7071, -1.0), (0.7071, 0.7071, 1.0), (0.8315, 0.5556, -1.0), (0.8315, 0.5556, 1.0), (0.9239, 0.3827, -1.0), (0.9239, 0.3827, 1.0), (0.9808, 0.1951, -1.0), (0.9808, 0.1951, 1.0), (1.0, 7.55e-08, -1.0), (1.0, 7.55e-08, 1.0), (0.9808, -0.1951, -1.0), (0.9808, -0.1951, 1.0), (0.9239, -0.3827, -1.0), (0.9239, -0.3827, 1.0), (0.8315, -0.5556, -1.0), (0.8315, -0.5556, 1.0), (0.7071, -0.7071, -1.0), (0.7071, -0.7071, 1.0), (0.5556, -0.8315, -1.0), (0.5556, -0.8315, 1.0), (0.3827, -0.9239, -1.0), (0.3827, -0.9239, 1.0), (0.1951, -0.9808, -1.0), (0.1951, -0.9808, 1.0), (-3.258e-07, -1.0, -1.0), (-3.258e-07, -1.0, 1.0), (-0.1951, -0.9808, -1.0), (-0.1951, -0.9808, 1.0), (-0.3827, -0.9239, -1.0), (-0.3827, -0.9239, 1.0), (-0.5556, -0.8315, -1.0), (-0.5556, -0.8315, 1.0), (-0.7071, -0.7071, -1.0), (-0.7071, -0.7071, 1.0), (-0.8315, -0.5556, -1.0), (-0.8315, -0.5556, 1.0), (-0.9239, -0.3827, -1.0), (-0.9239, -0.3827, 1.0), (-0.9808, -0.1951, -1.0), (-0.9808, -0.1951, 1.0), (-1.0, 9.656e-07, -1.0), (-1.0, 9.656e-07, 1.0), (-0.9808, 0.1951, -1.0), (-0.9808, 0.1951, 1.0), (-0.9239, 0.3827, -1.0), (-0.9239, 0.3827, 1.0), (-0.8315, 0.5556, -1.0), (-0.8315, 0.5556, 1.0), (-0.7071, 0.7071, -1.0), (-0.7071, 0.7071, 1.0), (-0.5556, 0.8315, -1.0), (-0.5556, 0.8315, 1.0), (-0.3827, 0.9239, -1.0), (-0.3827, 0.9239, 1.0), (-0.1951, 0.9808, -1.0), (-0.1951, 0.9808, 1.0)], [], [(0, 1, 3, 2), (2, 3, 5, 4), (4, 5, 7, 6), (6, 7, 9, 8), (8, 9, 11, 10), (10, 11, 13, 12), (12, 13, 15, 14), (14, 15, 17, 16), (16, 17, 19, 18), (18, 19, 21, 20), (20, 21, 23, 22), (22, 23, 25, 24), (24, 25, 27, 26), (26, 27, 29, 28), (28, 29, 31, 30), (30, 31, 33, 32), (32, 33, 35, 34), (34, 35, 37, 36), (36, 37, 39, 38), (38, 39, 41, 40), (40, 41, 43, 42), (42, 43, 45, 44), (44, 45, 47, 46), (46, 47, 49, 48), (48, 49, 51, 50), (50, 51, 53, 52), (52, 53, 55, 54), (54, 55, 57, 56), (56, 57, 59, 58), (58, 59, 61, 60), (3, 1, 63, 61, 59, 57, 55, 53, 51, 49, 47, 45, 43, 41, 39, 37, 35, 33, 31, 29, 27, 25, 23, 21, 19, 17, 15, 13, 11, 9, 7, 5), (60, 61, 63, 62), (62, 63, 1, 0), (0, 2, 4, 6, 8, 10, 12, 14, 16, 18, 20, 22, 24, 26, 28, 30, 32, 34, 36, 38, 40, 42, 44, 46, 48, 50, 52, 54, 56, 58, 60, 62)])
_uv = me_cylinder_003.uv_layers.new(name='UVMap')
_uv.uv.foreach_set('vector', [1.0, 0.5, 1.0, 1.0, 0.9688, 1.0, 0.9688, 0.5, 0.9688, 0.5, 0.9688, 1.0, 0.9375, 1.0, 0.9375, 0.5, 0.9375, 0.5, 0.9375, 1.0, 0.9062, 1.0, 0.9062, 0.5, 0.9062, 0.5, 0.9062, 1.0, 0.875, 1.0, 0.875, 0.5, 0.875, 0.5, 0.875, 1.0, 0.8438, 1.0, 0.8438, 0.5, 0.8438, 0.5, 0.8438, 1.0, 0.8125, 1.0, 0.8125, 0.5, 0.8125, 0.5, 0.8125, 1.0, 0.7812, 1.0, 0.7812, 0.5, 0.7812, 0.5, 0.7812, 1.0, 0.75, 1.0, 0.75, 0.5, 0.75, 0.5, 0.75, 1.0, 0.7188, 1.0, 0.7188, 0.5, 0.7188, 0.5, 0.7188, 1.0, 0.6875, 1.0, 0.6875, 0.5, 0.6875, 0.5, 0.6875, 1.0, 0.6562, 1.0, 0.6562, 0.5, 0.6562, 0.5, 0.6562, 1.0, 0.625, 1.0, 0.625, 0.5, 0.625, 0.5, 0.625, 1.0, 0.5938, 1.0, 0.5938, 0.5, 0.5938, 0.5, 0.5938, 1.0, 0.5625, 1.0, 0.5625, 0.5, 0.5625, 0.5, 0.5625, 1.0, 0.5312, 1.0, 0.5312, 0.5, 0.5312, 0.5, 0.5312, 1.0, 0.5, 1.0, 0.5, 0.5, 0.5, 0.5, 0.5, 1.0, 0.4688, 1.0, 0.4688, 0.5, 0.4688, 0.5, 0.4688, 1.0, 0.4375, 1.0, 0.4375, 0.5, 0.4375, 0.5, 0.4375, 1.0, 0.4062, 1.0, 0.4062, 0.5, 0.4062, 0.5, 0.4062, 1.0, 0.375, 1.0, 0.375, 0.5, 0.375, 0.5, 0.375, 1.0, 0.3438, 1.0, 0.3438, 0.5, 0.3438, 0.5, 0.3438, 1.0, 0.3125, 1.0, 0.3125, 0.5, 0.3125, 0.5, 0.3125, 1.0, 0.2812, 1.0, 0.2812, 0.5, 0.2812, 0.5, 0.2812, 1.0, 0.25, 1.0, 0.25, 0.5, 0.25, 0.5, 0.25, 1.0, 0.2188, 1.0, 0.2188, 0.5, 0.2188, 0.5, 0.2188, 1.0, 0.1875, 1.0, 0.1875, 0.5, 0.1875, 0.5, 0.1875, 1.0, 0.1562, 1.0, 0.1562, 0.5, 0.1562, 0.5, 0.1562, 1.0, 0.125, 1.0, 0.125, 0.5, 0.125, 0.5, 0.125, 1.0, 0.09375, 1.0, 0.09375, 0.5, 0.09375, 0.5, 0.09375, 1.0, 0.0625, 1.0, 0.0625, 0.5, 0.2968, 0.4854, 0.25, 0.49, 0.2032, 0.4854, 0.1582, 0.4717, 0.1167, 0.4496, 0.08029, 0.4197, 0.05045, 0.3833, 0.02827, 0.3418, 0.01461, 0.2968, 0.01, 0.25, 0.01461, 0.2032, 0.02827, 0.1582, 0.05045, 0.1167, 0.08029, 0.08029, 0.1167, 0.05045, 0.1582, 0.02827, 0.2032, 0.01461, 0.25, 0.01, 0.2968, 0.01461, 0.3418, 0.02827, 0.3833, 0.05045, 0.4197, 0.08029, 0.4496, 0.1167, 0.4717, 0.1582, 0.4854, 0.2032, 0.49, 0.25, 0.4854, 0.2968, 0.4717, 0.3418, 0.4496, 0.3833, 0.4197, 0.4197, 0.3833, 0.4496, 0.3418, 0.4717, 0.0625, 0.5, 0.0625, 1.0, 0.03125, 1.0, 0.03125, 0.5, 0.03125, 0.5, 0.03125, 1.0, 0.0, 1.0, 0.0, 0.5, 0.75, 0.49, 0.7968, 0.4854, 0.8418, 0.4717, 0.8833, 0.4496, 0.9197, 0.4197, 0.9496, 0.3833, 0.9717, 0.3418, 0.9854, 0.2968, 0.99, 0.25, 0.9854, 0.2032, 0.9717, 0.1582, 0.9496, 0.1167, 0.9197, 0.08029, 0.8833, 0.05045, 0.8418, 0.02827, 0.7968, 0.01461, 0.75, 0.01, 0.7032, 0.01461, 0.6582, 0.02827, 0.6167, 0.05045, 0.5803, 0.08029, 0.5504, 0.1167, 0.5283, 0.1582, 0.5146, 0.2032, 0.51, 0.25, 0.5146, 0.2968, 0.5283, 0.3418, 0.5504, 0.3833, 0.5803, 0.4197, 0.6167, 0.4496, 0.6582, 0.4717, 0.7032, 0.4854])
me_cylinder_003.use_remesh_preserve_volume = False
me_cylinder_003.use_remesh_preserve_attributes = False
me_cylinder_003.use_mirror_vertex_groups = False
me_cylinder_003.update()

# ---- objects
ob_kitchen_unit = bpy.data.objects.new('Kitchen_Unit', me_cube)
ob_drain_diff = bpy.data.objects.new('Drain_Diff', me_cylinder)
ob_drain_cover = bpy.data.objects.new('Drain_Cover', me_cylinder_001)
ob_drain_cover_diff2 = bpy.data.objects.new('Drain_Cover_Diff2', me_cube_001)
ob_drain_cover_diff = bpy.data.objects.new('Drain_Cover_Diff', me_cube_002)
ob_water_cock = bpy.data.objects.new('Water Cock', me_cubeziercurve)
ob_valve = bpy.data.objects.new('Valve', me_cylinder_002)
ob_valve_diff = bpy.data.objects.new('Valve_Diff', me_cylinder_003)

# ---- transforms, parenting, visibility, modifiers, constraints
ob_kitchen_unit.location = (0.0, 0.0, 0.0)
ob_kitchen_unit.scale = (-6.659, -2.465, -2.465)
ob_kitchen_unit.lock_rotations_4d = False
ob_kitchen_unit.empty_display_type = 'ARROWS'
ob_kitchen_unit.lineart.crease_threshold = 0.0
_m = ob_kitchen_unit.modifiers.new('Boolean', 'BOOLEAN')
_m.object = ob_drain_diff
_m.solver = 'FAST'
ob_drain_diff.location = (-4.743, 0.0, 2.09)
ob_drain_diff.scale = (0.1211, 0.1211, 0.1211)
ob_drain_diff.lineart.crease_threshold = 0.0
ob_drain_cover.location = (-4.743, 0.0, 2.167)
ob_drain_cover.scale = (0.1345, 0.1345, 0.00433)
ob_drain_cover.lineart.crease_threshold = 0.0
_m = ob_drain_cover.modifiers.new('Boolean', 'BOOLEAN')
_m.object = ob_drain_cover_diff2
_m.solver = 'FAST'
_m = ob_drain_cover.modifiers.new('Boolean.001', 'BOOLEAN')
_m.object = ob_drain_cover_diff
_m.solver = 'FAST'
ob_drain_cover_diff2.location = (-4.823, 0.0, 2.166)
ob_drain_cover_diff2.scale = (-0.02362, -0.02362, -0.02362)
ob_drain_cover_diff2.lineart.crease_threshold = 0.0
_m = ob_drain_cover_diff2.modifiers.new('Mirror', 'MIRROR')
_m.mirror_object = ob_drain_cover
ob_drain_cover_diff.location = (-4.743, -0.08, 2.167)
ob_drain_cover_diff.scale = (-0.02362, -0.02362, -0.02362)
ob_drain_cover_diff.lineart.crease_threshold = 0.0
_m = ob_drain_cover_diff.modifiers.new('Mirror', 'MIRROR')
_m.use_axis = (False, True, False)
_m.mirror_object = ob_drain_cover
ob_water_cock.location = (-3.8, 1.349, 3.646)
ob_water_cock.scale = (1.879, 1.879, 1.879)
ob_water_cock.lineart.crease_threshold = 0.0
ob_valve.location = (-4.172, 1.354, 2.72)
ob_valve.rotation_euler = (0.2706, -0.5204, -0.5088)
ob_valve.scale = (0.07298, 0.07298, 0.03042)
ob_valve.lineart.crease_threshold = 0.0
_m = ob_valve.modifiers.new('Boolean', 'BOOLEAN')
_m.object = ob_valve_diff
_m.solver = 'FAST'
ob_valve_diff.location = (-4.227, 1.205, 2.878)
ob_valve_diff.rotation_euler = (-0.3829, -0.5204, 0.0)
ob_valve_diff.scale = (0.03001, 0.03001, 0.05018)
ob_valve_diff.lineart.crease_threshold = 0.0

# ---- collection membership
col_collection.objects.link(ob_kitchen_unit)
col_collection.objects.link(ob_drain_diff)
col_collection.objects.link(ob_drain_cover)
col_collection.objects.link(ob_drain_cover_diff2)
col_collection.objects.link(ob_drain_cover_diff)
col_collection.objects.link(ob_water_cock)
col_collection.objects.link(ob_valve)
col_collection.objects.link(ob_valve_diff)

# ---- scene / render settings (as saved in the file)
scene.frame_start = 1; scene.frame_end = 250; scene.frame_set(1)
scene.render.engine = 'BLENDER_EEVEE_NEXT'
scene.cycles.use_denoising = False
scene.cycles.samples = 128
scene.cycles.sampling_pattern = 'TABULATED_SOBOL'
scene.cycles.use_adaptive_sampling = False
scene.cycles.use_light_tree = False
scene.view_settings.view_transform = 'Filmic'
bpy.context.view_layer.update()

# ---- added for rendering (the .blend has no active camera and no usable light): camera, sun
cam_auto = bpy.data.cameras.new('AutoCamera')
cam_auto.lens = 50.0
cam_auto.sensor_width = 36.0
cam_auto.clip_end = 1000.0
ob_auto_camera = bpy.data.objects.new('AutoCamera', cam_auto)
scene.collection.objects.link(ob_auto_camera)
ob_auto_camera.location = (14.5329, -17.4394, 12.2837)
ob_auto_camera.rotation_euler = (1.09748, -7.21219e-08, 0.694738)
scene.camera = ob_auto_camera
light_auto_sun = bpy.data.lights.new('AutoSun', 'SUN')
light_auto_sun.energy = 3.0
light_auto_sun.angle = 0.0523599
ob_auto_sun = bpy.data.objects.new('AutoSun', light_auto_sun)
scene.collection.objects.link(ob_auto_sun)
ob_auto_sun.rotation_euler = (0.872665, 0.174533, 0.523599)
bpy.context.view_layer.update()
